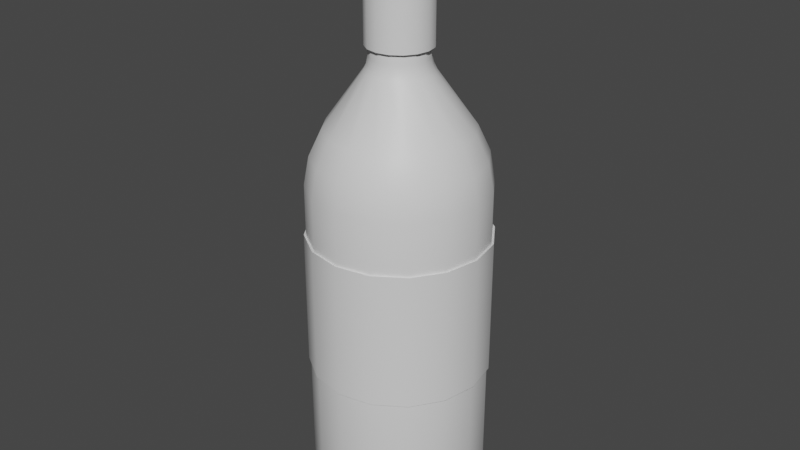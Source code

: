 # Source: fernet.blend  (saved by Blender 2.82.7; exported with 4.5.12 LTS)
import bpy
from mathutils import Matrix  # noqa: F401  (used for matrix-valued properties, if any)

bpy.ops.wm.read_factory_settings(use_empty=True)
scene = bpy.context.scene
scene.name = 'Scene'

# ---- collections
col_collection = bpy.data.collections.new('Collection'); scene.collection.children.link(col_collection)

# ---- materials (node trees are filled in below, after node groups)
mat_glass = bpy.data.materials.new('glass')
mat_glass.use_transparent_shadow = False
mat_label = bpy.data.materials.new('label')
mat_label.alpha_threshold = 0.0
mat_label.use_transparent_shadow = False
mat_label.line_color = (0.0, 0.0, 0.0, 1.0)
mat_cap = bpy.data.materials.new('cap')
mat_cap.use_transparent_shadow = False

# ---- node groups
ng_auto_smooth = bpy.data.node_groups.new('Auto Smooth', 'GeometryNodeTree')
_s = ng_auto_smooth.interface.new_socket(name='Geometry', in_out='OUTPUT', socket_type='NodeSocketGeometry')
_s = ng_auto_smooth.interface.new_socket(name='Geometry', in_out='INPUT', socket_type='NodeSocketGeometry')
_s = ng_auto_smooth.interface.new_socket(name='Angle', in_out='INPUT', socket_type='NodeSocketFloat')
_s.subtype = 'ANGLE'
_s.min_value = 0.0
_s.max_value = 3.142
ng_auto_smooth.is_modifier = True
_N = ng_auto_smooth.nodes; _L = ng_auto_smooth.links
n0 = _N.new('NodeGroupOutput'); n0.name = 'Group Output'; n0.location = (480, -100)
n1 = _N.new('NodeGroupInput'); n1.name = 'Group Input'; n1.location = (-420, -300)
n2 = _N.new('NodeGroupInput'); n2.name = 'Group Input.001'; n2.location = (-60, -100)
n3 = _N.new('GeometryNodeSetShadeSmooth'); n3.name = 'Set Shade Smooth'; n3.location = (120, -100)
n3.domain = 'EDGE'
n4 = _N.new('GeometryNodeSetShadeSmooth'); n4.name = 'Set Shade Smooth.001'; n4.location = (300, -100)
n5 = _N.new('GeometryNodeInputMeshEdgeAngle'); n5.name = 'Edge Angle'; n5.location = (-420, -220)
n6 = _N.new('GeometryNodeInputEdgeSmooth'); n6.name = 'Is Edge Smooth'; n6.location = (-60, -160)
n7 = _N.new('GeometryNodeInputShadeSmooth'); n7.name = 'Is Face Smooth'; n7.location = (-240, -340)
n8 = _N.new('FunctionNodeBooleanMath'); n8.name = 'Boolean Math'; n8.location = (-60, -220)
n9 = _N.new('FunctionNodeCompare'); n9.name = 'Compare'; n9.location = (-240, -180)
n9.operation = 'LESS_EQUAL'
_L.new(n5.outputs[0], n9.inputs[0])
_L.new(n4.outputs[0], n0.inputs[0])
_L.new(n1.outputs[1], n9.inputs[1])
_L.new(n9.outputs[0], n8.inputs[0])
_L.new(n7.outputs[0], n8.inputs[1])
_L.new(n2.outputs[0], n3.inputs[0])
_L.new(n6.outputs[0], n3.inputs[1])
_L.new(n3.outputs[0], n4.inputs[0])
_L.new(n8.outputs[0], n3.inputs[2])
n0.is_active_output = True

# ---- material node trees
mat_glass.use_nodes = True; mat_glass.node_tree.nodes.clear()
_N = mat_glass.node_tree.nodes; _L = mat_glass.node_tree.links
n0 = _N.new('ShaderNodeOutputMaterial'); n0.name = 'Material Output'; n0.location = (300, 300)
n1 = _N.new('ShaderNodeBsdfPrincipled'); n1.name = 'Principled BSDF'; n1.location = (10, 300)
n1.distribution = 'GGX'
n1.subsurface_method = 'BURLEY'
n1.inputs[3].default_value = 1.45
n1.inputs[27].default_value = (0.0, 0.0, 0.0, 1.0)
n1.inputs[28].default_value = 1.0
_L.new(n1.outputs[0], n0.inputs[0])
n0.is_active_output = True
mat_label.use_nodes = True; mat_label.node_tree.nodes.clear()
_N = mat_label.node_tree.nodes; _L = mat_label.node_tree.links
n0 = _N.new('ShaderNodeOutputMaterial'); n0.name = 'Material Output'; n0.location = (300, 300)
n1 = _N.new('ShaderNodeBsdfPrincipled'); n1.name = 'Principled BSDF'; n1.location = (10, 300)
n1.distribution = 'GGX'
n1.subsurface_method = 'BURLEY'
n1.inputs[2].default_value = 0.4
n1.inputs[3].default_value = 1.45
n1.inputs[27].default_value = (0.0, 0.0, 0.0, 1.0)
n1.inputs[28].default_value = 1.0
_L.new(n1.outputs[0], n0.inputs[0])
n0.is_active_output = True
mat_cap.use_nodes = True; mat_cap.node_tree.nodes.clear()
_N = mat_cap.node_tree.nodes; _L = mat_cap.node_tree.links
n0 = _N.new('ShaderNodeOutputMaterial'); n0.name = 'Material Output'; n0.location = (300, 300)
n1 = _N.new('ShaderNodeBsdfPrincipled'); n1.name = 'Principled BSDF'; n1.location = (10, 300)
n1.distribution = 'GGX'
n1.subsurface_method = 'BURLEY'
n1.inputs[3].default_value = 1.45
n1.inputs[27].default_value = (0.0, 0.0, 0.0, 1.0)
n1.inputs[28].default_value = 1.0
_L.new(n1.outputs[0], n0.inputs[0])
n0.is_active_output = True

# ---- world
world_world = bpy.data.worlds.new('World'); scene.world = world_world
world_world.use_nodes = True; world_world.node_tree.nodes.clear()
_N = world_world.node_tree.nodes; _L = world_world.node_tree.links
n0 = _N.new('ShaderNodeOutputWorld'); n0.name = 'World Output'; n0.location = (300, 300)
n1 = _N.new('ShaderNodeBackground'); n1.name = 'Background'; n1.location = (10, 300)
n1.inputs[0].default_value = (0.05088, 0.05088, 0.05088, 1.0)
_L.new(n1.outputs[0], n0.inputs[0])
n0.is_active_output = True
world_world.color = (0.05088, 0.05088, 0.05088)
world_world.use_sun_shadow = False
world_world.sun_shadow_jitter_overblur = 0.0

# ---- meshes
me_cylinder = bpy.data.meshes.new('Cylinder')
me_cylinder.from_pydata([(0.02379, 0.05743, 1.217), (0.04395, 0.04395, 1.217), (0.05743, 0.02379, 1.217), (0.06216, -1.926e-08, 1.217), (0.05743, -0.02379, 1.217), (0.04395, -0.04395, 1.217), (0.02379, -0.05743, 1.217), (7.223e-08, -0.06216, 1.217), (-0.02379, -0.05743, 1.217), (-0.04395, -0.04395, 1.217), (-0.05743, -0.02379, 1.217), (-0.06216, -1.58e-08, 1.217), (-0.05743, 0.02379, 1.217), (-0.04395, 0.04395, 1.217), (-0.02379, 0.05743, 1.217), (6.284e-08, 0.06216, 1.217), (6.284e-08, 0.06216, 1.004), (6.232e-08, 0.07185, 0.974), (6.27e-08, 0.065, 0.9885), (0.0275, 0.06638, 0.974), (0.02379, 0.05743, 1.004), (0.02487, 0.06005, 0.9885), (0.0508, 0.0508, 0.974), (0.04395, 0.04395, 1.004), (0.04596, 0.04596, 0.9885), (0.06638, 0.0275, 0.974), (0.05743, 0.02379, 1.004), (0.06005, 0.02487, 0.9885), (0.07185, -1.92e-08, 0.974), (0.06216, -1.926e-08, 1.004), (0.065, -1.922e-08, 0.9885), (0.06638, -0.0275, 0.974), (0.05743, -0.02379, 1.004), (0.06005, -0.02487, 0.9885), (0.0508, -0.0508, 0.974), (0.04395, -0.04395, 1.004), (0.04596, -0.04596, 0.9885), (0.0275, -0.06638, 0.974), (0.02379, -0.05743, 1.004), (0.02487, -0.06005, 0.9885), (7.317e-08, -0.07185, 0.974), (7.223e-08, -0.06216, 1.004), (7.251e-08, -0.065, 0.9885), (-0.0275, -0.06638, 0.974), (-0.02379, -0.05743, 1.004), (-0.02487, -0.06005, 0.9885), (-0.0508, -0.0508, 0.974), (-0.04395, -0.04395, 1.004), (-0.04596, -0.04596, 0.9885), (-0.06638, -0.0275, 0.974), (-0.05743, -0.02379, 1.004), (-0.06005, -0.02487, 0.9885), (-0.07185, -1.52e-08, 0.974), (-0.06216, -1.58e-08, 1.004), (-0.065, -1.561e-08, 0.9885), (-0.06638, 0.0275, 0.974), (-0.05743, 0.02379, 1.004), (-0.06005, 0.02487, 0.9885), (-0.0508, 0.0508, 0.974), (-0.04395, 0.04395, 1.004), (-0.04596, 0.04596, 0.9885), (-0.0275, 0.06638, 0.974), (-0.02379, 0.05743, 1.004), (-0.02487, 0.06005, 0.9885), (0.05914, 0.1428, 0.8572), (0.07348, 0.1774, 0.74), (0.06928, 0.1672, 0.801), (0.1093, 0.1093, 0.8572), (0.1358, 0.1358, 0.74), (0.128, 0.128, 0.801), (0.1428, 0.05914, 0.8572), (0.1774, 0.07348, 0.74), (0.1672, 0.06928, 0.801), (0.1545, -1.865e-08, 0.8572), (0.192, -1.841e-08, 0.74), (0.181, -1.848e-08, 0.801), (0.1428, -0.05914, 0.8572), (0.1774, -0.07348, 0.74), (0.1672, -0.06928, 0.801), (0.1093, -0.1093, 0.8572), (0.1358, -0.1358, 0.74), (0.128, -0.128, 0.801), (0.05914, -0.1428, 0.8572), (0.07348, -0.1774, 0.74), (0.06928, -0.1672, 0.801), (8.124e-08, -0.1545, 0.8572), (8.49e-08, -0.192, 0.74), (8.382e-08, -0.181, 0.801), (-0.05914, -0.1428, 0.8572), (-0.07348, -0.1774, 0.74), (-0.06928, -0.1672, 0.801), (-0.1093, -0.1093, 0.8572), (-0.1358, -0.1358, 0.74), (-0.128, -0.128, 0.801), (-0.1428, -0.05914, 0.8572), (-0.1774, -0.07348, 0.74), (-0.1672, -0.06928, 0.801), (-0.1545, -1.005e-08, 0.8572), (-0.192, -7.724e-09, 0.74), (-0.181, -8.419e-09, 0.801), (-0.1428, 0.05914, 0.8572), (-0.1774, 0.07348, 0.74), (-0.1672, 0.06928, 0.801), (-0.1093, 0.1093, 0.8572), (-0.1358, 0.1358, 0.74), (-0.128, 0.128, 0.801), (-0.05914, 0.1428, 0.8572), (-0.07348, 0.1774, 0.74), (-0.06928, 0.1672, 0.801), (5.591e-08, 0.192, 0.74), (5.791e-08, 0.1545, 0.8572), (5.655e-08, 0.181, 0.801), (1.55e-08, 0.1611, 0.0), (5.591e-08, 0.192, 0.03035), (3.569e-08, 0.1765, 0.004066), (5.051e-08, 0.1879, 0.01517), (0.07348, 0.1774, 0.03035), (0.06164, 0.1488, 0.0), (0.07189, 0.1736, 0.01517), (0.06756, 0.1631, 0.004066), (0.1358, 0.1358, 0.03035), (0.1139, 0.1139, 0.0), (0.1328, 0.1328, 0.01517), (0.1248, 0.1248, 0.004066), (0.1774, 0.07348, 0.03035), (0.1488, 0.06163, 0.0), (0.1736, 0.07189, 0.01517), (0.1631, 0.06756, 0.004066), (0.192, -1.841e-08, 0.03035), (0.1611, -1.848e-08, 0.0), (0.1879, -1.84e-08, 0.01517), (0.1765, -1.844e-08, 0.004066), (0.1774, -0.07348, 0.03035), (0.1488, -0.06163, 0.0), (0.1736, -0.07189, 0.01517), (0.1631, -0.06756, 0.004066), (0.1358, -0.1358, 0.03035), (0.1139, -0.1139, 0.0), (0.1328, -0.1328, 0.01517), (0.1248, -0.1248, 0.004066), (0.07348, -0.1774, 0.03035), (0.06164, -0.1488, 0.0), (0.07189, -0.1736, 0.01517), (0.06756, -0.1631, 0.004066), (8.49e-08, -0.192, 0.03035), (6.974e-08, -0.1611, 0.0), (8.292e-08, -0.1879, 0.01517), (7.737e-08, -0.1765, 0.004066), (-0.07348, -0.1774, 0.03035), (-0.06163, -0.1488, 0.0), (-0.07189, -0.1736, 0.01517), (-0.06755, -0.1631, 0.004066), (-0.1358, -0.1358, 0.03035), (-0.1139, -0.1139, 0.0), (-0.1328, -0.1328, 0.01517), (-0.1248, -0.1248, 0.004066), (-0.1774, -0.07348, 0.03035), (-0.1488, -0.06163, 0.0), (-0.1736, -0.07189, 0.01517), (-0.1631, -0.06756, 0.004066), (-0.192, -7.724e-09, 0.03035), (-0.1611, 7.749e-09, 0.0), (-0.1879, -5.662e-09, 0.01517), (-0.1765, 0.0, 0.004066), (-0.1774, 0.07348, 0.03035), (-0.1488, 0.06163, 0.0), (-0.1736, 0.07189, 0.01517), (-0.1631, 0.06756, 0.004066), (-0.1358, 0.1358, 0.03035), (-0.1139, 0.1139, 0.0), (-0.1328, 0.1328, 0.01517), (-0.1248, 0.1248, 0.004066), (-0.07348, 0.1774, 0.03035), (-0.06163, 0.1488, 0.0), (-0.07189, 0.1736, 0.01517), (-0.06755, 0.1631, 0.004066), (0.07348, 0.1774, 0.3321), (0.1358, 0.1358, 0.3321), (0.1774, 0.07348, 0.3321), (0.192, -1.841e-08, 0.3321), (0.1774, -0.07348, 0.3321), (0.1358, -0.1358, 0.3321), (0.07348, -0.1774, 0.3321), (8.49e-08, -0.192, 0.3321), (-0.07348, -0.1774, 0.3321), (-0.1358, -0.1358, 0.3321), (-0.1774, -0.07348, 0.3321), (-0.192, -7.724e-09, 0.3321), (-0.1774, 0.07348, 0.3321), (-0.1358, 0.1358, 0.3321), (5.591e-08, 0.192, 0.3321), (-0.07348, 0.1774, 0.3321), (5.591e-08, 0.192, 0.6259), (-0.07348, 0.1774, 0.6259), (0.07348, 0.1774, 0.6259), (0.1358, 0.1358, 0.6259), (0.1774, 0.07348, 0.6259), (0.192, -1.841e-08, 0.6259), (0.1774, -0.07348, 0.6259), (0.1358, -0.1358, 0.6259), (0.07348, -0.1774, 0.6259), (8.49e-08, -0.192, 0.6259), (-0.07348, -0.1774, 0.6259), (-0.1358, -0.1358, 0.6259), (-0.1774, -0.07348, 0.6259), (-0.192, -7.724e-09, 0.6259), (-0.1774, 0.07348, 0.6259), (-0.1358, 0.1358, 0.6259), (6.165e-08, 0.07389, 1.28), (0.02828, 0.06826, 1.28), (0.05225, 0.05225, 1.28), (0.06826, 0.02828, 1.28), (0.07389, -1.93e-08, 1.28), (0.06826, -0.02828, 1.28), (0.05225, -0.05225, 1.28), (0.02828, -0.06826, 1.28), (7.281e-08, -0.07389, 1.28), (-0.02828, -0.06826, 1.28), (-0.05225, -0.05225, 1.28), (-0.06826, -0.02828, 1.28), (-0.07389, -1.519e-08, 1.28), (-0.06826, 0.02828, 1.28), (-0.05225, 0.05225, 1.28), (-0.02828, 0.06826, 1.28), (0.02379, 0.05743, 1.217), (0.04395, 0.04395, 1.217), (0.05743, 0.02379, 1.217), (0.06216, -1.926e-08, 1.217), (0.05743, -0.02379, 1.217), (0.04395, -0.04395, 1.217), (0.02379, -0.05743, 1.217), (7.223e-08, -0.06216, 1.217), (-0.02379, -0.05743, 1.217), (-0.04395, -0.04395, 1.217), (-0.05743, -0.02379, 1.217), (-0.06216, -1.58e-08, 1.217), (-0.05743, 0.02379, 1.217), (-0.04395, 0.04395, 1.217), (-0.02379, 0.05743, 1.217), (6.284e-08, 0.06216, 1.217), (0.0273, 0.06591, 1.283), (6.608e-08, 0.07134, 1.283), (0.05044, 0.05044, 1.283), (0.06591, 0.0273, 1.283), (0.07134, -1.926e-08, 1.283), (0.06591, -0.0273, 1.283), (0.05044, -0.05044, 1.283), (0.0273, -0.06591, 1.283), (7.685e-08, -0.07134, 1.283), (-0.0273, -0.06591, 1.283), (-0.05044, -0.05044, 1.283), (-0.06591, -0.0273, 1.283), (-0.07134, -1.529e-08, 1.283), (-0.06591, 0.0273, 1.283), (-0.05044, 0.05044, 1.283), (-0.0273, 0.06591, 1.283), (6.165e-08, 0.07389, 1.22), (6.176e-08, 0.07286, 1.219), (0.02788, 0.06731, 1.219), (0.02828, 0.06826, 1.22), (0.05152, 0.05152, 1.219), (0.05225, 0.05225, 1.22), (0.06731, 0.02788, 1.219), (0.06826, 0.02828, 1.22), (0.07286, -1.929e-08, 1.219), (0.07389, -1.93e-08, 1.22), (0.06731, -0.02788, 1.219), (0.06826, -0.02828, 1.22), (0.05152, -0.05152, 1.219), (0.05225, -0.05225, 1.22), (0.02788, -0.06731, 1.219), (0.02828, -0.06826, 1.22), (7.276e-08, -0.07286, 1.219), (7.281e-08, -0.07389, 1.22), (-0.02788, -0.06731, 1.219), (-0.02828, -0.06826, 1.22), (-0.05152, -0.05152, 1.219), (-0.05225, -0.05225, 1.22), (-0.06731, -0.02788, 1.219), (-0.06826, -0.02828, 1.22), (-0.07286, -1.524e-08, 1.219), (-0.07389, -1.519e-08, 1.22), (-0.06731, 0.02788, 1.219), (-0.06826, 0.02828, 1.22), (-0.05152, 0.05152, 1.219), (-0.05225, 0.05225, 1.22), (-0.02788, 0.06731, 1.219), (-0.02828, 0.06826, 1.22), (0.02078, 0.05017, 1.199), (0.0384, 0.0384, 1.199), (0.05017, 0.02078, 1.199), (0.05431, -1.898e-08, 1.199), (0.05017, -0.02078, 1.199), (0.0384, -0.0384, 1.199), (0.02078, -0.05017, 1.199), (7.161e-08, -0.05431, 1.199), (-0.02078, -0.05017, 1.199), (-0.0384, -0.0384, 1.199), (-0.05017, -0.02078, 1.199), (-0.05431, -1.596e-08, 1.199), (-0.05017, 0.02078, 1.199), (-0.0384, 0.0384, 1.199), (-0.02078, 0.05017, 1.199), (6.341e-08, 0.05431, 1.199), (6.341e-08, 0.05431, 0.9925), (6.296e-08, 0.06277, 0.963), (6.328e-08, 0.05678, 0.9772), (0.02402, 0.05799, 0.963), (0.02078, 0.05017, 0.9925), (0.02173, 0.05246, 0.9772), (0.04439, 0.04439, 0.963), (0.0384, 0.0384, 0.9925), (0.04015, 0.04015, 0.9772), (0.05799, 0.02402, 0.963), (0.05017, 0.02078, 0.9925), (0.05246, 0.02173, 0.9772), (0.06277, -1.892e-08, 0.963), (0.05431, -1.898e-08, 0.9925), (0.05678, -1.894e-08, 0.9772), (0.05799, -0.02402, 0.963), (0.05017, -0.02078, 0.9925), (0.05246, -0.02173, 0.9772), (0.04439, -0.04439, 0.963), (0.0384, -0.0384, 0.9925), (0.04015, -0.04015, 0.9772), (0.02402, -0.05799, 0.963), (0.02078, -0.05017, 0.9925), (0.02173, -0.05246, 0.9772), (7.244e-08, -0.06277, 0.963), (7.161e-08, -0.05431, 0.9925), (7.186e-08, -0.05678, 0.9772), (-0.02402, -0.05799, 0.963), (-0.02078, -0.05017, 0.9925), (-0.02173, -0.05246, 0.9772), (-0.04439, -0.04439, 0.963), (-0.0384, -0.0384, 0.9925), (-0.04015, -0.04015, 0.9772), (-0.05799, -0.02402, 0.963), (-0.05017, -0.02078, 0.9925), (-0.05246, -0.02173, 0.9772), (-0.06277, -1.543e-08, 0.963), (-0.05431, -1.596e-08, 0.9925), (-0.05678, -1.579e-08, 0.9772), (-0.05799, 0.02402, 0.963), (-0.05017, 0.02078, 0.9925), (-0.05246, 0.02173, 0.9772), (-0.04439, 0.04439, 0.963), (-0.0384, 0.0384, 0.9925), (-0.04015, 0.04015, 0.9772), (-0.02402, 0.05799, 0.963), (-0.02078, 0.05017, 0.9925), (-0.02173, 0.05246, 0.9772), (0.05167, 0.1247, 0.8495), (0.06419, 0.155, 0.7353), (0.06052, 0.1461, 0.7947), (0.09547, 0.09547, 0.8495), (0.1186, 0.1186, 0.7353), (0.1118, 0.1118, 0.7947), (0.1247, 0.05167, 0.8495), (0.155, 0.06419, 0.7353), (0.1461, 0.06052, 0.7947), (0.135, -1.845e-08, 0.8495), (0.1677, -1.823e-08, 0.7353), (0.1582, -1.829e-08, 0.7947), (0.1247, -0.05167, 0.8495), (0.155, -0.06419, 0.7353), (0.1461, -0.06052, 0.7947), (0.09547, -0.09547, 0.8495), (0.1186, -0.1186, 0.7353), (0.1118, -0.1118, 0.7947), (0.05167, -0.1247, 0.8495), (0.06419, -0.155, 0.7353), (0.06052, -0.1461, 0.7947), (7.949e-08, -0.135, 0.8495), (8.268e-08, -0.1677, 0.7353), (8.174e-08, -0.1582, 0.7947), (-0.05167, -0.1247, 0.8495), (-0.06419, -0.155, 0.7353), (-0.06052, -0.1461, 0.7947), (-0.09547, -0.09547, 0.8495), (-0.1186, -0.1186, 0.7353), (-0.1118, -0.1118, 0.7947), (-0.1247, -0.05167, 0.8495), (-0.155, -0.06419, 0.7353), (-0.1461, -0.06052, 0.7947), (-0.135, -1.093e-08, 0.8495), (-0.1677, -8.899e-09, 0.7353), (-0.1582, -9.506e-09, 0.7947), (-0.1247, 0.05167, 0.8495), (-0.155, 0.06419, 0.7353), (-0.1461, 0.06052, 0.7947), (-0.09547, 0.09547, 0.8495), (-0.1186, 0.1186, 0.7353), (-0.1118, 0.1118, 0.7947), (-0.05167, 0.1247, 0.8495), (-0.06419, 0.155, 0.7353), (-0.06052, 0.1461, 0.7947), (5.735e-08, 0.1677, 0.7353), (5.91e-08, 0.135, 0.8495), (5.791e-08, 0.1582, 0.7947), (2.205e-08, 0.1407, 0.01543), (5.735e-08, 0.1677, 0.04496), (3.969e-08, 0.1542, 0.01939), (5.264e-08, 0.1641, 0.0302), (0.06419, 0.155, 0.04496), (0.05385, 0.13, 0.01543), (0.06281, 0.1516, 0.0302), (0.05902, 0.1425, 0.01939), (0.1186, 0.1186, 0.04496), (0.0995, 0.0995, 0.01543), (0.1161, 0.1161, 0.0302), (0.1091, 0.1091, 0.01939), (0.155, 0.06419, 0.04496), (0.13, 0.05385, 0.01543), (0.1516, 0.06281, 0.0302), (0.1425, 0.05902, 0.01939), (0.1677, -1.823e-08, 0.04496), (0.1407, -1.829e-08, 0.01543), (0.1641, -1.823e-08, 0.0302), (0.1542, -1.826e-08, 0.01939), (0.155, -0.06419, 0.04496), (0.13, -0.05385, 0.01543), (0.1516, -0.06281, 0.0302), (0.1425, -0.05902, 0.01939), (0.1186, -0.1186, 0.04496), (0.0995, -0.0995, 0.01543), (0.1161, -0.1161, 0.0302), (0.1091, -0.1091, 0.01939), (0.06419, -0.155, 0.04496), (0.05385, -0.13, 0.01543), (0.06281, -0.1516, 0.0302), (0.05902, -0.1425, 0.01939), (8.268e-08, -0.1677, 0.04496), (6.943e-08, -0.1407, 0.01543), (8.095e-08, -0.1641, 0.0302), (7.611e-08, -0.1542, 0.01939), (-0.06419, -0.155, 0.04496), (-0.05385, -0.13, 0.01543), (-0.06281, -0.1516, 0.0302), (-0.05902, -0.1425, 0.01939), (-0.1186, -0.1186, 0.04496), (-0.0995, -0.0995, 0.01543), (-0.1161, -0.1161, 0.0302), (-0.1091, -0.1091, 0.01939), (-0.155, -0.06419, 0.04496), (-0.13, -0.05385, 0.01543), (-0.1516, -0.06281, 0.0302), (-0.1425, -0.05902, 0.01939), (-0.1677, -8.899e-09, 0.04496), (-0.1407, 4.619e-09, 0.01543), (-0.1641, -7.097e-09, 0.0302), (-0.1542, -2.15e-09, 0.01939), (-0.155, 0.06419, 0.04496), (-0.13, 0.05385, 0.01543), (-0.1516, 0.06281, 0.0302), (-0.1425, 0.05902, 0.01939), (-0.1186, 0.1186, 0.04496), (-0.0995, 0.0995, 0.01543), (-0.1161, 0.1161, 0.0302), (-0.1091, 0.1091, 0.01939), (-0.06419, 0.155, 0.04496), (-0.05385, 0.13, 0.01543), (-0.06281, 0.1516, 0.0302), (-0.05902, 0.1425, 0.01939)], [], [(193, 107, 109, 192), (62, 14, 15, 16), (59, 13, 14, 62), (56, 12, 13, 59), (53, 11, 12, 56), (50, 10, 11, 53), (47, 9, 10, 50), (44, 8, 9, 47), (41, 7, 8, 44), (38, 6, 7, 41), (35, 5, 6, 38), (32, 4, 5, 35), (29, 3, 4, 32), (26, 2, 3, 29), (23, 1, 2, 26), (16, 15, 0, 20), (110, 17, 19, 64), (64, 19, 22, 67), (67, 22, 25, 70), (70, 25, 28, 73), (73, 28, 31, 76), (76, 31, 34, 79), (79, 34, 37, 82), (82, 37, 40, 85), (85, 40, 43, 88), (88, 43, 46, 91), (91, 46, 49, 94), (94, 49, 52, 97), (97, 52, 55, 100), (100, 55, 58, 103), (103, 58, 61, 106), (106, 61, 17, 110), (112, 117, 121, 125, 129, 133, 137, 141, 145, 149, 153, 157, 161, 165, 169, 173), (197, 74, 77, 198), (198, 77, 80, 199), (199, 80, 83, 200), (200, 83, 86, 201), (201, 86, 89, 202), (202, 89, 92, 203), (203, 92, 95, 204), (204, 95, 98, 205), (205, 98, 101, 206), (206, 101, 104, 207), (207, 104, 107, 193), (194, 65, 68, 195), (20, 0, 1, 23), (62, 16, 18, 63), (63, 18, 17, 61), (59, 62, 63, 60), (60, 63, 61, 58), (56, 59, 60, 57), (57, 60, 58, 55), (53, 56, 57, 54), (54, 57, 55, 52), (50, 53, 54, 51), (51, 54, 52, 49), (47, 50, 51, 48), (48, 51, 49, 46), (44, 47, 48, 45), (45, 48, 46, 43), (41, 44, 45, 42), (42, 45, 43, 40), (38, 41, 42, 39), (39, 42, 40, 37), (35, 38, 39, 36), (36, 39, 37, 34), (32, 35, 36, 33), (33, 36, 34, 31), (29, 32, 33, 30), (30, 33, 31, 28), (26, 29, 30, 27), (27, 30, 28, 25), (23, 26, 27, 24), (24, 27, 25, 22), (20, 23, 24, 21), (21, 24, 22, 19), (16, 20, 21, 18), (18, 21, 19, 17), (196, 71, 74, 197), (110, 64, 66, 111), (111, 66, 65, 109), (64, 67, 69, 66), (66, 69, 68, 65), (67, 70, 72, 69), (69, 72, 71, 68), (70, 73, 75, 72), (72, 75, 74, 71), (73, 76, 78, 75), (75, 78, 77, 74), (76, 79, 81, 78), (78, 81, 80, 77), (79, 82, 84, 81), (81, 84, 83, 80), (82, 85, 87, 84), (84, 87, 86, 83), (85, 88, 90, 87), (87, 90, 89, 86), (88, 91, 93, 90), (90, 93, 92, 89), (91, 94, 96, 93), (93, 96, 95, 92), (94, 97, 99, 96), (96, 99, 98, 95), (97, 100, 102, 99), (99, 102, 101, 98), (100, 103, 105, 102), (102, 105, 104, 101), (103, 106, 108, 105), (105, 108, 107, 104), (106, 110, 111, 108), (108, 111, 109, 107), (195, 68, 71, 196), (113, 116, 118, 115), (115, 118, 119, 114), (114, 119, 117, 112), (116, 120, 122, 118), (118, 122, 123, 119), (119, 123, 121, 117), (120, 124, 126, 122), (122, 126, 127, 123), (123, 127, 125, 121), (124, 128, 130, 126), (126, 130, 131, 127), (127, 131, 129, 125), (128, 132, 134, 130), (130, 134, 135, 131), (131, 135, 133, 129), (132, 136, 138, 134), (134, 138, 139, 135), (135, 139, 137, 133), (136, 140, 142, 138), (138, 142, 143, 139), (139, 143, 141, 137), (140, 144, 146, 142), (142, 146, 147, 143), (143, 147, 145, 141), (144, 148, 150, 146), (146, 150, 151, 147), (147, 151, 149, 145), (148, 152, 154, 150), (150, 154, 155, 151), (151, 155, 153, 149), (152, 156, 158, 154), (154, 158, 159, 155), (155, 159, 157, 153), (156, 160, 162, 158), (158, 162, 163, 159), (159, 163, 161, 157), (160, 164, 166, 162), (162, 166, 167, 163), (163, 167, 165, 161), (164, 168, 170, 166), (166, 170, 171, 167), (167, 171, 169, 165), (168, 172, 174, 170), (170, 174, 175, 171), (171, 175, 173, 169), (172, 113, 115, 174), (174, 115, 114, 175), (175, 114, 112, 173), (192, 109, 65, 194), (113, 190, 176, 116), (120, 177, 178, 124), (124, 178, 179, 128), (116, 176, 177, 120), (168, 189, 191, 172), (164, 188, 189, 168), (160, 187, 188, 164), (156, 186, 187, 160), (152, 185, 186, 156), (148, 184, 185, 152), (144, 183, 184, 148), (140, 182, 183, 144), (136, 181, 182, 140), (132, 180, 181, 136), (128, 179, 180, 132), (172, 191, 190, 113), (238, 286, 257, 239), (224, 258, 260, 225), (225, 260, 262, 226), (226, 262, 264, 227), (227, 264, 266, 228), (228, 266, 268, 229), (229, 268, 270, 230), (230, 270, 272, 231), (231, 272, 274, 232), (232, 274, 276, 233), (233, 276, 278, 234), (234, 278, 280, 235), (235, 280, 282, 236), (236, 282, 284, 237), (210, 209, 240, 242), (237, 284, 286, 238), (239, 257, 258, 224), (259, 209, 210, 261), (285, 222, 223, 287), (283, 221, 222, 285), (281, 220, 221, 283), (279, 219, 220, 281), (277, 218, 219, 279), (275, 217, 218, 277), (273, 216, 217, 275), (271, 215, 216, 273), (269, 214, 215, 271), (267, 213, 214, 269), (265, 212, 213, 267), (263, 211, 212, 265), (261, 210, 211, 263), (256, 208, 209, 259), (240, 241, 255, 254, 253, 252, 251, 250, 249, 248, 247, 246, 245, 244, 243, 242), (218, 217, 249, 250), (211, 210, 242, 243), (219, 218, 250, 251), (212, 211, 243, 244), (220, 219, 251, 252), (213, 212, 244, 245), (221, 220, 252, 253), (214, 213, 245, 246), (222, 221, 253, 254), (215, 214, 246, 247), (209, 208, 241, 240), (223, 222, 254, 255), (216, 215, 247, 248), (208, 223, 255, 241), (217, 216, 248, 249), (287, 256, 257, 286), (285, 287, 286, 284), (283, 285, 284, 282), (281, 283, 282, 280), (279, 281, 280, 278), (277, 279, 278, 276), (275, 277, 276, 274), (273, 275, 274, 272), (271, 273, 272, 270), (269, 271, 270, 268), (267, 269, 268, 266), (265, 267, 266, 264), (263, 265, 264, 262), (261, 263, 262, 260), (259, 261, 260, 258), (256, 259, 258, 257), (287, 223, 208, 256), (350, 302, 303, 304), (347, 301, 302, 350), (344, 300, 301, 347), (341, 299, 300, 344), (338, 298, 299, 341), (335, 297, 298, 338), (332, 296, 297, 335), (329, 295, 296, 332), (326, 294, 295, 329), (323, 293, 294, 326), (320, 292, 293, 323), (317, 291, 292, 320), (314, 290, 291, 317), (311, 289, 290, 314), (304, 303, 288, 308), (398, 305, 307, 352), (352, 307, 310, 355), (355, 310, 313, 358), (358, 313, 316, 361), (361, 316, 319, 364), (364, 319, 322, 367), (367, 322, 325, 370), (370, 325, 328, 373), (373, 328, 331, 376), (376, 331, 334, 379), (379, 334, 337, 382), (382, 337, 340, 385), (385, 340, 343, 388), (388, 343, 346, 391), (391, 346, 349, 394), (394, 349, 305, 398), (400, 405, 409, 413, 417, 421, 425, 429, 433, 437, 441, 445, 449, 453, 457, 461), (308, 288, 289, 311), (350, 304, 306, 351), (351, 306, 305, 349), (347, 350, 351, 348), (348, 351, 349, 346), (344, 347, 348, 345), (345, 348, 346, 343), (341, 344, 345, 342), (342, 345, 343, 340), (338, 341, 342, 339), (339, 342, 340, 337), (335, 338, 339, 336), (336, 339, 337, 334), (332, 335, 336, 333), (333, 336, 334, 331), (329, 332, 333, 330), (330, 333, 331, 328), (326, 329, 330, 327), (327, 330, 328, 325), (323, 326, 327, 324), (324, 327, 325, 322), (320, 323, 324, 321), (321, 324, 322, 319), (317, 320, 321, 318), (318, 321, 319, 316), (314, 317, 318, 315), (315, 318, 316, 313), (311, 314, 315, 312), (312, 315, 313, 310), (308, 311, 312, 309), (309, 312, 310, 307), (304, 308, 309, 306), (306, 309, 307, 305), (398, 352, 354, 399), (399, 354, 353, 397), (352, 355, 357, 354), (354, 357, 356, 353), (355, 358, 360, 357), (357, 360, 359, 356), (358, 361, 363, 360), (360, 363, 362, 359), (361, 364, 366, 363), (363, 366, 365, 362), (364, 367, 369, 366), (366, 369, 368, 365), (367, 370, 372, 369), (369, 372, 371, 368), (370, 373, 375, 372), (372, 375, 374, 371), (373, 376, 378, 375), (375, 378, 377, 374), (376, 379, 381, 378), (378, 381, 380, 377), (379, 382, 384, 381), (381, 384, 383, 380), (382, 385, 387, 384), (384, 387, 386, 383), (385, 388, 390, 387), (387, 390, 389, 386), (388, 391, 393, 390), (390, 393, 392, 389), (391, 394, 396, 393), (393, 396, 395, 392), (394, 398, 399, 396), (396, 399, 397, 395), (401, 404, 406, 403), (403, 406, 407, 402), (402, 407, 405, 400), (404, 408, 410, 406), (406, 410, 411, 407), (407, 411, 409, 405), (408, 412, 414, 410), (410, 414, 415, 411), (411, 415, 413, 409), (412, 416, 418, 414), (414, 418, 419, 415), (415, 419, 417, 413), (416, 420, 422, 418), (418, 422, 423, 419), (419, 423, 421, 417), (420, 424, 426, 422), (422, 426, 427, 423), (423, 427, 425, 421), (424, 428, 430, 426), (426, 430, 431, 427), (427, 431, 429, 425), (428, 432, 434, 430), (430, 434, 435, 431), (431, 435, 433, 429), (432, 436, 438, 434), (434, 438, 439, 435), (435, 439, 437, 433), (436, 440, 442, 438), (438, 442, 443, 439), (439, 443, 441, 437), (440, 444, 446, 442), (442, 446, 447, 443), (443, 447, 445, 441), (444, 448, 450, 446), (446, 450, 451, 447), (447, 451, 449, 445), (448, 452, 454, 450), (450, 454, 455, 451), (451, 455, 453, 449), (452, 456, 458, 454), (454, 458, 459, 455), (455, 459, 457, 453), (456, 460, 462, 458), (458, 462, 463, 459), (459, 463, 461, 457), (460, 401, 403, 462), (462, 403, 402, 463), (463, 402, 400, 461), (401, 397, 353, 404), (408, 356, 359, 412), (412, 359, 362, 416), (404, 353, 356, 408), (456, 392, 395, 460), (452, 389, 392, 456), (448, 386, 389, 452), (444, 383, 386, 448), (440, 380, 383, 444), (436, 377, 380, 440), (432, 374, 377, 436), (428, 371, 374, 432), (424, 368, 371, 428), (420, 365, 368, 424), (416, 362, 365, 420), (460, 395, 397, 401), (184, 183, 201, 202), (182, 200, 201, 183), (181, 199, 200, 182), (180, 198, 199, 181), (179, 197, 198, 180), (178, 196, 197, 179), (177, 195, 196, 178), (176, 194, 195, 177), (190, 192, 194, 176), (191, 193, 192, 190), (189, 207, 193, 191), (188, 206, 207, 189), (187, 205, 206, 188), (186, 204, 205, 187), (185, 203, 204, 186), (184, 202, 203, 185)])
me_cylinder.polygons.foreach_set('use_smooth', [True] * 419)
me_cylinder.polygons.foreach_set('material_index', [0, 0, 0, 0, 0, 0, 0, 0, 0, 0, 0, 0, 0, 0, 0, 0, 0, 0, 0, 0, 0, 0, 0, 0, 0, 0, 0, 0, 0, 0, 0, 0, 0, 0, 0, 0, 0, 0, 0, 0, 0, 0, 0, 0, 0, 0, 0, 0, 0, 0, 0, 0, 0, 0, 0, 0, 0, 0, 0, 0, 0, 0, 0, 0, 0, 0, 0, 0, 0, 0, 0, 0, 0, 0, 0, 0, 0, 0, 0, 0, 0, 0, 0, 0, 0, 0, 0, 0, 0, 0, 0, 0, 0, 0, 0, 0, 0, 0, 0, 0, 0, 0, 0, 0, 0, 0, 0, 0, 0, 0, 0, 0, 0, 0, 0, 0, 0, 0, 0, 0, 0, 0, 0, 0, 0, 0, 0, 0, 0, 0, 0, 0, 0, 0, 0, 0, 0, 0, 0, 0, 0, 0, 0, 0, 0, 0, 0, 0, 0, 0, 0, 0, 0, 0, 0, 0, 0, 0, 0, 0, 0, 0, 0, 0, 0, 0, 0, 0, 0, 0, 0, 0, 0, 0, 0, 0, 0, 2, 2, 2, 2, 2, 2, 2, 2, 2, 2, 2, 2, 2, 2, 2, 2, 2, 2, 2, 2, 2, 2, 2, 2, 2, 2, 2, 2, 2, 2, 2, 2, 2, 2, 2, 2, 2, 2, 2, 2, 2, 2, 2, 2, 2, 2, 2, 2, 2, 2, 2, 2, 2, 2, 2, 2, 2, 2, 2, 2, 2, 2, 2, 2, 2, 0, 0, 0, 0, 0, 0, 0, 0, 0, 0, 0, 0, 0, 0, 0, 0, 0, 0, 0, 0, 0, 0, 0, 0, 0, 0, 0, 0, 0, 0, 0, 0, 0, 0, 0, 0, 0, 0, 0, 0, 0, 0, 0, 0, 0, 0, 0, 0, 0, 0, 0, 0, 0, 0, 0, 0, 0, 0, 0, 0, 0, 0, 0, 0, 0, 0, 0, 0, 0, 0, 0, 0, 0, 0, 0, 0, 0, 0, 0, 0, 0, 0, 0, 0, 0, 0, 0, 0, 0, 0, 0, 0, 0, 0, 0, 0, 0, 0, 0, 0, 0, 0, 0, 0, 0, 0, 0, 0, 0, 0, 0, 0, 0, 0, 0, 0, 0, 0, 0, 0, 0, 0, 0, 0, 0, 0, 0, 0, 0, 0, 0, 0, 0, 0, 0, 0, 0, 0, 0, 0, 0, 0, 0, 0, 0, 0, 0, 0, 0, 0, 0, 0, 0, 0, 0, 0, 0, 0, 0, 0, 0, 0, 0, 0, 0, 0, 0, 0, 0, 0, 0, 0, 0, 0, 0, 0, 0])
_uv = me_cylinder.uv_layers.new(name='UVMap')
_uv.uv.foreach_set('vector', [0.0625, 0.6958, 0.0625, 0.728, 0.0, 0.728, 0.0, 0.6958, 0.0625, 0.8303, 0.0625, 0.9658, 0.0, 0.9658, 0.0, 0.8303, 0.125, 0.8303, 0.125, 0.9658, 0.0625, 0.9658, 0.0625, 0.8303, 0.1875, 0.8303, 0.1875, 0.9658, 0.125, 0.9658, 0.125, 0.8303, 0.25, 0.8303, 0.25, 0.9658, 0.1875, 0.9658, 0.1875, 0.8303, 0.3125, 0.8303, 0.3125, 0.9658, 0.25, 0.9658, 0.25, 0.8303, 0.375, 0.8303, 0.375, 0.9658, 0.3125, 0.9658, 0.3125, 0.8303, 0.4375, 0.8303, 0.4375, 0.9658, 0.375, 0.9658, 0.375, 0.8303, 0.5, 0.8303, 0.5, 0.9658, 0.4375, 0.9658, 0.4375, 0.8303, 0.5625, 0.8303, 0.5625, 0.9658, 0.5, 0.9658, 0.5, 0.8303, 0.625, 0.8303, 0.625, 0.9658, 0.5625, 0.9658, 0.5625, 0.8303, 0.6875, 0.8303, 0.6875, 0.9658, 0.625, 0.9658, 0.625, 0.8303, 0.75, 0.8303, 0.75, 0.9658, 0.6875, 0.9658, 0.6875, 0.8303, 0.8125, 0.8303, 0.8125, 0.9658, 0.75, 0.9658, 0.75, 0.8303, 0.875, 0.8303, 0.875, 0.9658, 0.8125, 0.9658, 0.8125, 0.8303, 1.0, 0.8303, 1.0, 0.9658, 0.9375, 0.9658, 0.9375, 0.8303, 1.0, 0.7685, 1.0, 0.8141, 0.9375, 0.8141, 0.9375, 0.7685, 0.9375, 0.7685, 0.9375, 0.8141, 0.875, 0.8141, 0.875, 0.7685, 0.875, 0.7685, 0.875, 0.8141, 0.8125, 0.8141, 0.8125, 0.7685, 0.8125, 0.7685, 0.8125, 0.8141, 0.75, 0.8141, 0.75, 0.7685, 0.75, 0.7685, 0.75, 0.8141, 0.6875, 0.8141, 0.6875, 0.7685, 0.6875, 0.7685, 0.6875, 0.8141, 0.625, 0.8141, 0.625, 0.7685, 0.625, 0.7685, 0.625, 0.8141, 0.5625, 0.8141, 0.5625, 0.7685, 0.5625, 0.7685, 0.5625, 0.8141, 0.5, 0.8141, 0.5, 0.7685, 0.5, 0.7685, 0.5, 0.8141, 0.4375, 0.8141, 0.4375, 0.7685, 0.4375, 0.7685, 0.4375, 0.8141, 0.375, 0.8141, 0.375, 0.7685, 0.375, 0.7685, 0.375, 0.8141, 0.3125, 0.8141, 0.3125, 0.7685, 0.3125, 0.7685, 0.3125, 0.8141, 0.25, 0.8141, 0.25, 0.7685, 0.25, 0.7685, 0.25, 0.8141, 0.1875, 0.8141, 0.1875, 0.7685, 0.1875, 0.7685, 0.1875, 0.8141, 0.125, 0.8141, 0.125, 0.7685, 0.125, 0.7685, 0.125, 0.8141, 0.0625, 0.8141, 0.0625, 0.7685, 0.0625, 0.7685, 0.0625, 0.8141, 0.0, 0.8141, 0.0, 0.7685, 0.75, 0.4513, 0.827, 0.436, 0.8924, 0.3924, 0.936, 0.327, 0.9513, 0.25, 0.936, 0.173, 0.8924, 0.1076, 0.827, 0.064, 0.75, 0.04868, 0.673, 0.064, 0.6076, 0.1076, 0.564, 0.173, 0.5487, 0.25, 0.564, 0.327, 0.6076, 0.3924, 0.673, 0.436, 0.75, 0.6958, 0.75, 0.728, 0.6875, 0.728, 0.6875, 0.6958, 0.6875, 0.6958, 0.6875, 0.728, 0.625, 0.728, 0.625, 0.6958, 0.625, 0.6958, 0.625, 0.728, 0.5625, 0.728, 0.5625, 0.6958, 0.5625, 0.6958, 0.5625, 0.728, 0.5, 0.728, 0.5, 0.6958, 0.5, 0.6958, 0.5, 0.728, 0.4375, 0.728, 0.4375, 0.6958, 0.4375, 0.6958, 0.4375, 0.728, 0.375, 0.728, 0.375, 0.6958, 0.375, 0.6958, 0.375, 0.728, 0.3125, 0.728, 0.3125, 0.6958, 0.3125, 0.6958, 0.3125, 0.728, 0.25, 0.728, 0.25, 0.6958, 0.25, 0.6958, 0.25, 0.728, 0.1875, 0.728, 0.1875, 0.6958, 0.1875, 0.6958, 0.1875, 0.728, 0.125, 0.728, 0.125, 0.6958, 0.125, 0.6958, 0.125, 0.728, 0.0625, 0.728, 0.0625, 0.6958, 0.9375, 0.6958, 0.9375, 0.728, 0.875, 0.728, 0.875, 0.6958, 0.9375, 0.8303, 0.9375, 0.9658, 0.875, 0.9658, 0.875, 0.8303, 0.0625, 0.8303, 0.0, 0.8303, 0.0, 0.8194, 0.0625, 0.8194, 0.0625, 0.8194, 0.0, 0.8194, 0.0, 0.8141, 0.0625, 0.8141, 0.125, 0.8303, 0.0625, 0.8303, 0.0625, 0.8194, 0.125, 0.8194, 0.125, 0.8194, 0.0625, 0.8194, 0.0625, 0.8141, 0.125, 0.8141, 0.1875, 0.8303, 0.125, 0.8303, 0.125, 0.8194, 0.1875, 0.8194, 0.1875, 0.8194, 0.125, 0.8194, 0.125, 0.8141, 0.1875, 0.8141, 0.25, 0.8303, 0.1875, 0.8303, 0.1875, 0.8194, 0.25, 0.8194, 0.25, 0.8194, 0.1875, 0.8194, 0.1875, 0.8141, 0.25, 0.8141, 0.3125, 0.8303, 0.25, 0.8303, 0.25, 0.8194, 0.3125, 0.8194, 0.3125, 0.8194, 0.25, 0.8194, 0.25, 0.8141, 0.3125, 0.8141, 0.375, 0.8303, 0.3125, 0.8303, 0.3125, 0.8194, 0.375, 0.8194, 0.375, 0.8194, 0.3125, 0.8194, 0.3125, 0.8141, 0.375, 0.8141, 0.4375, 0.8303, 0.375, 0.8303, 0.375, 0.8194, 0.4375, 0.8194, 0.4375, 0.8194, 0.375, 0.8194, 0.375, 0.8141, 0.4375, 0.8141, 0.5, 0.8303, 0.4375, 0.8303, 0.4375, 0.8194, 0.5, 0.8194, 0.5, 0.8194, 0.4375, 0.8194, 0.4375, 0.8141, 0.5, 0.8141, 0.5625, 0.8303, 0.5, 0.8303, 0.5, 0.8194, 0.5625, 0.8194, 0.5625, 0.8194, 0.5, 0.8194, 0.5, 0.8141, 0.5625, 0.8141, 0.625, 0.8303, 0.5625, 0.8303, 0.5625, 0.8194, 0.625, 0.8194, 0.625, 0.8194, 0.5625, 0.8194, 0.5625, 0.8141, 0.625, 0.8141, 0.6875, 0.8303, 0.625, 0.8303, 0.625, 0.8194, 0.6875, 0.8194, 0.6875, 0.8194, 0.625, 0.8194, 0.625, 0.8141, 0.6875, 0.8141, 0.75, 0.8303, 0.6875, 0.8303, 0.6875, 0.8194, 0.75, 0.8194, 0.75, 0.8194, 0.6875, 0.8194, 0.6875, 0.8141, 0.75, 0.8141, 0.8125, 0.8303, 0.75, 0.8303, 0.75, 0.8194, 0.8125, 0.8194, 0.8125, 0.8194, 0.75, 0.8194, 0.75, 0.8141, 0.8125, 0.8141, 0.875, 0.8303, 0.8125, 0.8303, 0.8125, 0.8194, 0.875, 0.8194, 0.875, 0.8194, 0.8125, 0.8194, 0.8125, 0.8141, 0.875, 0.8141, 0.9375, 0.8303, 0.875, 0.8303, 0.875, 0.8194, 0.9375, 0.8194, 0.9375, 0.8194, 0.875, 0.8194, 0.875, 0.8141, 0.9375, 0.8141, 1.0, 0.8303, 0.9375, 0.8303, 0.9375, 0.8194, 1.0, 0.8194, 1.0, 0.8194, 0.9375, 0.8194, 0.9375, 0.8141, 1.0, 0.8141, 0.8125, 0.6958, 0.8125, 0.728, 0.75, 0.728, 0.75, 0.6958, 1.0, 0.7685, 0.9375, 0.7685, 0.9375, 0.7478, 0.9982, 0.7478, 0.9982, 0.7478, 0.9375, 0.7478, 0.9375, 0.728, 1.0, 0.728, 0.9375, 0.7685, 0.875, 0.7685, 0.875, 0.7478, 0.9375, 0.7478, 0.9375, 0.7478, 0.875, 0.7478, 0.875, 0.728, 0.9375, 0.728, 0.875, 0.7685, 0.8125, 0.7685, 0.8125, 0.7478, 0.875, 0.7478, 0.875, 0.7478, 0.8125, 0.7478, 0.8125, 0.728, 0.875, 0.728, 0.8125, 0.7685, 0.75, 0.7685, 0.75, 0.7478, 0.8125, 0.7478, 0.8125, 0.7478, 0.75, 0.7478, 0.75, 0.728, 0.8125, 0.728, 0.75, 0.7685, 0.6875, 0.7685, 0.6875, 0.7478, 0.75, 0.7478, 0.75, 0.7478, 0.6875, 0.7478, 0.6875, 0.728, 0.75, 0.728, 0.6875, 0.7685, 0.625, 0.7685, 0.625, 0.7478, 0.6875, 0.7478, 0.6875, 0.7478, 0.625, 0.7478, 0.625, 0.728, 0.6875, 0.728, 0.625, 0.7685, 0.5625, 0.7685, 0.5625, 0.7478, 0.625, 0.7478, 0.625, 0.7478, 0.5625, 0.7478, 0.5625, 0.728, 0.625, 0.728, 0.5625, 0.7685, 0.5, 0.7685, 0.5, 0.7478, 0.5625, 0.7478, 0.5625, 0.7478, 0.5, 0.7478, 0.5, 0.728, 0.5625, 0.728, 0.5, 0.7685, 0.4375, 0.7685, 0.4375, 0.7478, 0.5, 0.7478, 0.5, 0.7478, 0.4375, 0.7478, 0.4375, 0.728, 0.5, 0.728, 0.4375, 0.7685, 0.375, 0.7685, 0.375, 0.7478, 0.4375, 0.7478, 0.4375, 0.7478, 0.375, 0.7478, 0.375, 0.728, 0.4375, 0.728, 0.375, 0.7685, 0.3125, 0.7685, 0.3125, 0.7478, 0.375, 0.7478, 0.375, 0.7478, 0.3125, 0.7478, 0.3125, 0.728, 0.375, 0.728, 0.3125, 0.7685, 0.25, 0.7685, 0.25, 0.7478, 0.3125, 0.7478, 0.3125, 0.7478, 0.25, 0.7478, 0.25, 0.728, 0.3125, 0.728, 0.25, 0.7685, 0.1875, 0.7685, 0.1875, 0.7478, 0.25, 0.7478, 0.25, 0.7478, 0.1875, 0.7478, 0.1875, 0.728, 0.25, 0.728, 0.1875, 0.7685, 0.125, 0.7685, 0.125, 0.7478, 0.1875, 0.7478, 0.1875, 0.7478, 0.125, 0.7478, 0.125, 0.728, 0.1875, 0.728, 0.125, 0.7685, 0.0625, 0.7685, 0.0625, 0.7478, 0.125, 0.7478, 0.125, 0.7478, 0.0625, 0.7478, 0.0625, 0.728, 0.125, 0.728, 0.0625, 0.7685, 0.0, 0.7685, 0.001786, 0.7478, 0.0625, 0.7478, 0.0625, 0.7478, 0.001786, 0.7478, 0.0, 0.728, 0.0625, 0.728, 0.875, 0.6958, 0.875, 0.728, 0.8125, 0.728, 0.8125, 0.6958, 1.0, 0.5094, 0.9375, 0.5094, 0.9382, 0.5047, 0.9993, 0.5047, 0.9993, 0.5047, 0.9382, 0.5047, 0.94, 0.5, 0.9975, 0.5, 0.75, 0.4707, 0.8344, 0.4539, 0.827, 0.436, 0.75, 0.4513, 0.9375, 0.5094, 0.875, 0.5094, 0.8757, 0.5047, 0.9368, 0.5047, 0.9368, 0.5047, 0.8757, 0.5047, 0.8775, 0.5, 0.935, 0.5, 0.8344, 0.4539, 0.906, 0.406, 0.8924, 0.3924, 0.827, 0.436, 0.875, 0.5094, 0.8125, 0.5094, 0.8132, 0.5047, 0.8743, 0.5047, 0.8743, 0.5047, 0.8132, 0.5047, 0.815, 0.5, 0.8725, 0.5, 0.906, 0.406, 0.9539, 0.3344, 0.936, 0.327, 0.8924, 0.3924, 0.8125, 0.5094, 0.75, 0.5094, 0.7507, 0.5047, 0.8118, 0.5047, 0.8118, 0.5047, 0.7507, 0.5047, 0.7525, 0.5, 0.81, 0.5, 0.9539, 0.3344, 0.9707, 0.25, 0.9513, 0.25, 0.936, 0.327, 0.75, 0.5094, 0.6875, 0.5094, 0.6882, 0.5047, 0.7493, 0.5047, 0.7493, 0.5047, 0.6882, 0.5047, 0.69, 0.5, 0.7475, 0.5, 0.9707, 0.25, 0.9539, 0.1656, 0.936, 0.173, 0.9513, 0.25, 0.6875, 0.5094, 0.625, 0.5094, 0.6257, 0.5047, 0.6868, 0.5047, 0.6868, 0.5047, 0.6257, 0.5047, 0.6275, 0.5, 0.685, 0.5, 0.9539, 0.1656, 0.906, 0.09397, 0.8924, 0.1076, 0.936, 0.173, 0.625, 0.5094, 0.5625, 0.5094, 0.5632, 0.5047, 0.6243, 0.5047, 0.6243, 0.5047, 0.5632, 0.5047, 0.565, 0.5, 0.6225, 0.5, 0.906, 0.09397, 0.8344, 0.04613, 0.827, 0.064, 0.8924, 0.1076, 0.5625, 0.5094, 0.5, 0.5094, 0.5007, 0.5047, 0.5618, 0.5047, 0.5618, 0.5047, 0.5007, 0.5047, 0.5025, 0.5, 0.56, 0.5, 0.8344, 0.04613, 0.75, 0.02934, 0.75, 0.04868, 0.827, 0.064, 0.5, 0.5094, 0.4375, 0.5094, 0.4382, 0.5047, 0.4993, 0.5047, 0.4993, 0.5047, 0.4382, 0.5047, 0.44, 0.5, 0.4975, 0.5, 0.75, 0.02934, 0.6656, 0.04613, 0.673, 0.064, 0.75, 0.04868, 0.4375, 0.5094, 0.375, 0.5094, 0.3757, 0.5047, 0.4368, 0.5047, 0.4368, 0.5047, 0.3757, 0.5047, 0.3775, 0.5, 0.435, 0.5, 0.6656, 0.04613, 0.594, 0.09397, 0.6076, 0.1076, 0.673, 0.064, 0.375, 0.5094, 0.3125, 0.5094, 0.3132, 0.5047, 0.3743, 0.5047, 0.3743, 0.5047, 0.3132, 0.5047, 0.315, 0.5, 0.3725, 0.5, 0.594, 0.09397, 0.5461, 0.1656, 0.564, 0.173, 0.6076, 0.1076, 0.3125, 0.5094, 0.25, 0.5094, 0.2507, 0.5047, 0.3118, 0.5047, 0.3118, 0.5047, 0.2507, 0.5047, 0.2525, 0.5, 0.31, 0.5, 0.5461, 0.1656, 0.5293, 0.25, 0.5487, 0.25, 0.564, 0.173, 0.25, 0.5094, 0.1875, 0.5094, 0.1882, 0.5047, 0.2493, 0.5047, 0.2493, 0.5047, 0.1882, 0.5047, 0.19, 0.5, 0.2475, 0.5, 0.5293, 0.25, 0.5461, 0.3344, 0.564, 0.327, 0.5487, 0.25, 0.1875, 0.5094, 0.125, 0.5094, 0.1257, 0.5047, 0.1868, 0.5047, 0.1868, 0.5047, 0.1257, 0.5047, 0.1275, 0.5, 0.185, 0.5, 0.5461, 0.3344, 0.594, 0.406, 0.6076, 0.3924, 0.564, 0.327, 0.125, 0.5094, 0.0625, 0.5094, 0.06317, 0.5047, 0.1243, 0.5047, 0.1243, 0.5047, 0.06317, 0.5047, 0.06502, 0.5, 0.1225, 0.5, 0.594, 0.406, 0.6656, 0.4539, 0.673, 0.436, 0.6076, 0.3924, 0.0625, 0.5094, 0.0, 0.5094, 0.0006747, 0.5047, 0.06183, 0.5047, 0.06183, 0.5047, 0.0006747, 0.5047, 0.002518, 0.5, 0.05998, 0.5, 0.6656, 0.4539, 0.75, 0.4707, 0.75, 0.4513, 0.673, 0.436, 1.0, 0.6958, 1.0, 0.728, 0.9375, 0.728, 0.9375, 0.6958, 1.0, 0.5094, 1.0, 0.5994, 0.9375, 0.5994, 0.9375, 0.5094, 0.875, 0.5094, 0.875, 0.5994, 0.8125, 0.5994, 0.8125, 0.5094, 0.8125, 0.5094, 0.8125, 0.5994, 0.75, 0.5994, 0.75, 0.5094, 0.9375, 0.5094, 0.9375, 0.5994, 0.875, 0.5994, 0.875, 0.5094, 0.125, 0.5094, 0.125, 0.5994, 0.0625, 0.5994, 0.0625, 0.5094, 0.1875, 0.5094, 0.1875, 0.5994, 0.125, 0.5994, 0.125, 0.5094, 0.25, 0.5094, 0.25, 0.5994, 0.1875, 0.5994, 0.1875, 0.5094, 0.3125, 0.5094, 0.3125, 0.5994, 0.25, 0.5994, 0.25, 0.5094, 0.375, 0.5094, 0.375, 0.5994, 0.3125, 0.5994, 0.3125, 0.5094, 0.4375, 0.5094, 0.4375, 0.5994, 0.375, 0.5994, 0.375, 0.5094, 0.5, 0.5094, 0.5, 0.5994, 0.4375, 0.5994, 0.4375, 0.5094, 0.5625, 0.5094, 0.5625, 0.5994, 0.5, 0.5994, 0.5, 0.5094, 0.625, 0.5094, 0.625, 0.5994, 0.5625, 0.5994, 0.5625, 0.5094, 0.6875, 0.5094, 0.6875, 0.5994, 0.625, 0.5994, 0.625, 0.5094, 0.75, 0.5094, 0.75, 0.5994, 0.6875, 0.5994, 0.6875, 0.5094, 0.0625, 0.5094, 0.0625, 0.5994, 0.0, 0.5994, 0.0, 0.5094, 0.0625, 0.9658, 0.0625, 0.9695, 0.0, 0.9695, 0.0, 0.9658, 0.9375, 0.9658, 0.9375, 0.9695, 0.875, 0.9695, 0.875, 0.9658, 0.875, 0.9658, 0.875, 0.9695, 0.8125, 0.9695, 0.8125, 0.9658, 0.8125, 0.9658, 0.8125, 0.9695, 0.75, 0.9695, 0.75, 0.9658, 0.75, 0.9658, 0.75, 0.9695, 0.6875, 0.9695, 0.6875, 0.9658, 0.6875, 0.9658, 0.6875, 0.9695, 0.625, 0.9695, 0.625, 0.9658, 0.625, 0.9658, 0.625, 0.9695, 0.5625, 0.9695, 0.5625, 0.9658, 0.5625, 0.9658, 0.5625, 0.9695, 0.5, 0.9695, 0.5, 0.9658, 0.5, 0.9658, 0.5, 0.9695, 0.4375, 0.9695, 0.4375, 0.9658, 0.4375, 0.9658, 0.4375, 0.9695, 0.375, 0.9695, 0.375, 0.9658, 0.375, 0.9658, 0.375, 0.9695, 0.3125, 0.9695, 0.3125, 0.9658, 0.3125, 0.9658, 0.3125, 0.9695, 0.25, 0.9695, 0.25, 0.9658, 0.25, 0.9658, 0.25, 0.9695, 0.1875, 0.9695, 0.1875, 0.9658, 0.1875, 0.9658, 0.1875, 0.9695, 0.125, 0.9695, 0.125, 0.9658, 0.875, 1.0, 0.9375, 1.0, 0.9375, 1.0, 0.875, 1.0, 0.125, 0.9658, 0.125, 0.9695, 0.0625, 0.9695, 0.0625, 0.9658, 1.0, 0.9658, 1.0, 0.9695, 0.9375, 0.9695, 0.9375, 0.9658, 0.9375, 0.9705, 0.9375, 1.0, 0.875, 1.0, 0.875, 0.9705, 0.125, 0.9705, 0.125, 1.0, 0.0625, 1.0, 0.0625, 0.9705, 0.1875, 0.9705, 0.1875, 1.0, 0.125, 1.0, 0.125, 0.9705, 0.25, 0.9705, 0.25, 1.0, 0.1875, 1.0, 0.1875, 0.9705, 0.3125, 0.9705, 0.3125, 1.0, 0.25, 1.0, 0.25, 0.9705, 0.375, 0.9705, 0.375, 1.0, 0.3125, 1.0, 0.3125, 0.9705, 0.4375, 0.9705, 0.4375, 1.0, 0.375, 1.0, 0.375, 0.9705, 0.5, 0.9705, 0.5, 1.0, 0.4375, 1.0, 0.4375, 0.9705, 0.5625, 0.9705, 0.5625, 1.0, 0.5, 1.0, 0.5, 0.9705, 0.625, 0.9705, 0.625, 1.0, 0.5625, 1.0, 0.5625, 0.9705, 0.6875, 0.9705, 0.6875, 1.0, 0.625, 1.0, 0.625, 0.9705, 0.75, 0.9705, 0.75, 1.0, 0.6875, 1.0, 0.6875, 0.9705, 0.8125, 0.9705, 0.8125, 1.0, 0.75, 1.0, 0.75, 0.9705, 0.875, 0.9705, 0.875, 1.0, 0.8125, 1.0, 0.8125, 0.9705, 1.0, 0.9705, 1.0, 1.0, 0.9375, 1.0, 0.9375, 0.9705, 0.3418, 0.4717, 0.25, 0.49, 0.1582, 0.4717, 0.08029, 0.4197, 0.02827, 0.3418, 0.01, 0.25, 0.02827, 0.1582, 0.08029, 0.08029, 0.1582, 0.02827, 0.25, 0.01, 0.3418, 0.02827, 0.4197, 0.08029, 0.4717, 0.1582, 0.49, 0.25, 0.4717, 0.3418, 0.4197, 0.4197, 0.375, 1.0, 0.4375, 1.0, 0.4375, 1.0, 0.375, 1.0, 0.8125, 1.0, 0.875, 1.0, 0.875, 1.0, 0.8125, 1.0, 0.3125, 1.0, 0.375, 1.0, 0.375, 1.0, 0.3125, 1.0, 0.75, 1.0, 0.8125, 1.0, 0.8125, 1.0, 0.75, 1.0, 0.25, 1.0, 0.3125, 1.0, 0.3125, 1.0, 0.25, 1.0, 0.6875, 1.0, 0.75, 1.0, 0.75, 1.0, 0.6875, 1.0, 0.1875, 1.0, 0.25, 1.0, 0.25, 1.0, 0.1875, 1.0, 0.625, 1.0, 0.6875, 1.0, 0.6875, 1.0, 0.625, 1.0, 0.125, 1.0, 0.1875, 1.0, 0.1875, 1.0, 0.125, 1.0, 0.5625, 1.0, 0.625, 1.0, 0.625, 1.0, 0.5625, 1.0, 0.9375, 1.0, 1.0, 1.0, 1.0, 1.0, 0.9375, 1.0, 0.0625, 1.0, 0.125, 1.0, 0.125, 1.0, 0.0625, 1.0, 0.5, 1.0, 0.5625, 1.0, 0.5625, 1.0, 0.5, 1.0, 0.0, 1.0, 0.0625, 1.0, 0.0625, 1.0, 0.0, 1.0, 0.4375, 1.0, 0.5, 1.0, 0.5, 1.0, 0.4375, 1.0, 0.0625, 0.9705, 0.0, 0.9705, 0.0, 0.9695, 0.0625, 0.9695, 0.125, 0.9705, 0.0625, 0.9705, 0.0625, 0.9695, 0.125, 0.9695, 0.1875, 0.9705, 0.125, 0.9705, 0.125, 0.9695, 0.1875, 0.9695, 0.25, 0.9705, 0.1875, 0.9705, 0.1875, 0.9695, 0.25, 0.9695, 0.3125, 0.9705, 0.25, 0.9705, 0.25, 0.9695, 0.3125, 0.9695, 0.375, 0.9705, 0.3125, 0.9705, 0.3125, 0.9695, 0.375, 0.9695, 0.4375, 0.9705, 0.375, 0.9705, 0.375, 0.9695, 0.4375, 0.9695, 0.5, 0.9705, 0.4375, 0.9705, 0.4375, 0.9695, 0.5, 0.9695, 0.5625, 0.9705, 0.5, 0.9705, 0.5, 0.9695, 0.5625, 0.9695, 0.625, 0.9705, 0.5625, 0.9705, 0.5625, 0.9695, 0.625, 0.9695, 0.6875, 0.9705, 0.625, 0.9705, 0.625, 0.9695, 0.6875, 0.9695, 0.75, 0.9705, 0.6875, 0.9705, 0.6875, 0.9695, 0.75, 0.9695, 0.8125, 0.9705, 0.75, 0.9705, 0.75, 0.9695, 0.8125, 0.9695, 0.875, 0.9705, 0.8125, 0.9705, 0.8125, 0.9695, 0.875, 0.9695, 0.9375, 0.9705, 0.875, 0.9705, 0.875, 0.9695, 0.9375, 0.9695, 1.0, 0.9705, 0.9375, 0.9705, 0.9375, 0.9695, 1.0, 0.9695, 0.0625, 0.9705, 0.0625, 1.0, 0.0, 1.0, 0.0, 0.9705, 0.0625, 0.8303, 0.0625, 0.9658, 0.0, 0.9658, 0.0, 0.8303, 0.125, 0.8303, 0.125, 0.9658, 0.0625, 0.9658, 0.0625, 0.8303, 0.1875, 0.8303, 0.1875, 0.9658, 0.125, 0.9658, 0.125, 0.8303, 0.25, 0.8303, 0.25, 0.9658, 0.1875, 0.9658, 0.1875, 0.8303, 0.3125, 0.8303, 0.3125, 0.9658, 0.25, 0.9658, 0.25, 0.8303, 0.375, 0.8303, 0.375, 0.9658, 0.3125, 0.9658, 0.3125, 0.8303, 0.4375, 0.8303, 0.4375, 0.9658, 0.375, 0.9658, 0.375, 0.8303, 0.5, 0.8303, 0.5, 0.9658, 0.4375, 0.9658, 0.4375, 0.8303, 0.5625, 0.8303, 0.5625, 0.9658, 0.5, 0.9658, 0.5, 0.8303, 0.625, 0.8303, 0.625, 0.9658, 0.5625, 0.9658, 0.5625, 0.8303, 0.6875, 0.8303, 0.6875, 0.9658, 0.625, 0.9658, 0.625, 0.8303, 0.75, 0.8303, 0.75, 0.9658, 0.6875, 0.9658, 0.6875, 0.8303, 0.8125, 0.8303, 0.8125, 0.9658, 0.75, 0.9658, 0.75, 0.8303, 0.875, 0.8303, 0.875, 0.9658, 0.8125, 0.9658, 0.8125, 0.8303, 1.0, 0.8303, 1.0, 0.9658, 0.9375, 0.9658, 0.9375, 0.8303, 1.0, 0.7685, 1.0, 0.8141, 0.9375, 0.8141, 0.9375, 0.7685, 0.9375, 0.7685, 0.9375, 0.8141, 0.875, 0.8141, 0.875, 0.7685, 0.875, 0.7685, 0.875, 0.8141, 0.8125, 0.8141, 0.8125, 0.7685, 0.8125, 0.7685, 0.8125, 0.8141, 0.75, 0.8141, 0.75, 0.7685, 0.75, 0.7685, 0.75, 0.8141, 0.6875, 0.8141, 0.6875, 0.7685, 0.6875, 0.7685, 0.6875, 0.8141, 0.625, 0.8141, 0.625, 0.7685, 0.625, 0.7685, 0.625, 0.8141, 0.5625, 0.8141, 0.5625, 0.7685, 0.5625, 0.7685, 0.5625, 0.8141, 0.5, 0.8141, 0.5, 0.7685, 0.5, 0.7685, 0.5, 0.8141, 0.4375, 0.8141, 0.4375, 0.7685, 0.4375, 0.7685, 0.4375, 0.8141, 0.375, 0.8141, 0.375, 0.7685, 0.375, 0.7685, 0.375, 0.8141, 0.3125, 0.8141, 0.3125, 0.7685, 0.3125, 0.7685, 0.3125, 0.8141, 0.25, 0.8141, 0.25, 0.7685, 0.25, 0.7685, 0.25, 0.8141, 0.1875, 0.8141, 0.1875, 0.7685, 0.1875, 0.7685, 0.1875, 0.8141, 0.125, 0.8141, 0.125, 0.7685, 0.125, 0.7685, 0.125, 0.8141, 0.0625, 0.8141, 0.0625, 0.7685, 0.0625, 0.7685, 0.0625, 0.8141, 0.0, 0.8141, 0.0, 0.7685, 0.75, 0.4513, 0.827, 0.436, 0.8924, 0.3924, 0.936, 0.327, 0.9513, 0.25, 0.936, 0.173, 0.8924, 0.1076, 0.827, 0.064, 0.75, 0.04868, 0.673, 0.064, 0.6076, 0.1076, 0.564, 0.173, 0.5487, 0.25, 0.564, 0.327, 0.6076, 0.3924, 0.673, 0.436, 0.9375, 0.8303, 0.9375, 0.9658, 0.875, 0.9658, 0.875, 0.8303, 0.0625, 0.8303, 0.0, 0.8303, 0.0, 0.8194, 0.0625, 0.8194, 0.0625, 0.8194, 0.0, 0.8194, 0.0, 0.8141, 0.0625, 0.8141, 0.125, 0.8303, 0.0625, 0.8303, 0.0625, 0.8194, 0.125, 0.8194, 0.125, 0.8194, 0.0625, 0.8194, 0.0625, 0.8141, 0.125, 0.8141, 0.1875, 0.8303, 0.125, 0.8303, 0.125, 0.8194, 0.1875, 0.8194, 0.1875, 0.8194, 0.125, 0.8194, 0.125, 0.8141, 0.1875, 0.8141, 0.25, 0.8303, 0.1875, 0.8303, 0.1875, 0.8194, 0.25, 0.8194, 0.25, 0.8194, 0.1875, 0.8194, 0.1875, 0.8141, 0.25, 0.8141, 0.3125, 0.8303, 0.25, 0.8303, 0.25, 0.8194, 0.3125, 0.8194, 0.3125, 0.8194, 0.25, 0.8194, 0.25, 0.8141, 0.3125, 0.8141, 0.375, 0.8303, 0.3125, 0.8303, 0.3125, 0.8194, 0.375, 0.8194, 0.375, 0.8194, 0.3125, 0.8194, 0.3125, 0.8141, 0.375, 0.8141, 0.4375, 0.8303, 0.375, 0.8303, 0.375, 0.8194, 0.4375, 0.8194, 0.4375, 0.8194, 0.375, 0.8194, 0.375, 0.8141, 0.4375, 0.8141, 0.5, 0.8303, 0.4375, 0.8303, 0.4375, 0.8194, 0.5, 0.8194, 0.5, 0.8194, 0.4375, 0.8194, 0.4375, 0.8141, 0.5, 0.8141, 0.5625, 0.8303, 0.5, 0.8303, 0.5, 0.8194, 0.5625, 0.8194, 0.5625, 0.8194, 0.5, 0.8194, 0.5, 0.8141, 0.5625, 0.8141, 0.625, 0.8303, 0.5625, 0.8303, 0.5625, 0.8194, 0.625, 0.8194, 0.625, 0.8194, 0.5625, 0.8194, 0.5625, 0.8141, 0.625, 0.8141, 0.6875, 0.8303, 0.625, 0.8303, 0.625, 0.8194, 0.6875, 0.8194, 0.6875, 0.8194, 0.625, 0.8194, 0.625, 0.8141, 0.6875, 0.8141, 0.75, 0.8303, 0.6875, 0.8303, 0.6875, 0.8194, 0.75, 0.8194, 0.75, 0.8194, 0.6875, 0.8194, 0.6875, 0.8141, 0.75, 0.8141, 0.8125, 0.8303, 0.75, 0.8303, 0.75, 0.8194, 0.8125, 0.8194, 0.8125, 0.8194, 0.75, 0.8194, 0.75, 0.8141, 0.8125, 0.8141, 0.875, 0.8303, 0.8125, 0.8303, 0.8125, 0.8194, 0.875, 0.8194, 0.875, 0.8194, 0.8125, 0.8194, 0.8125, 0.8141, 0.875, 0.8141, 0.9375, 0.8303, 0.875, 0.8303, 0.875, 0.8194, 0.9375, 0.8194, 0.9375, 0.8194, 0.875, 0.8194, 0.875, 0.8141, 0.9375, 0.8141, 1.0, 0.8303, 0.9375, 0.8303, 0.9375, 0.8194, 1.0, 0.8194, 1.0, 0.8194, 0.9375, 0.8194, 0.9375, 0.8141, 1.0, 0.8141, 1.0, 0.7685, 0.9375, 0.7685, 0.9375, 0.7478, 0.9982, 0.7478, 0.9982, 0.7478, 0.9375, 0.7478, 0.9375, 0.728, 1.0, 0.728, 0.9375, 0.7685, 0.875, 0.7685, 0.875, 0.7478, 0.9375, 0.7478, 0.9375, 0.7478, 0.875, 0.7478, 0.875, 0.728, 0.9375, 0.728, 0.875, 0.7685, 0.8125, 0.7685, 0.8125, 0.7478, 0.875, 0.7478, 0.875, 0.7478, 0.8125, 0.7478, 0.8125, 0.728, 0.875, 0.728, 0.8125, 0.7685, 0.75, 0.7685, 0.75, 0.7478, 0.8125, 0.7478, 0.8125, 0.7478, 0.75, 0.7478, 0.75, 0.728, 0.8125, 0.728, 0.75, 0.7685, 0.6875, 0.7685, 0.6875, 0.7478, 0.75, 0.7478, 0.75, 0.7478, 0.6875, 0.7478, 0.6875, 0.728, 0.75, 0.728, 0.6875, 0.7685, 0.625, 0.7685, 0.625, 0.7478, 0.6875, 0.7478, 0.6875, 0.7478, 0.625, 0.7478, 0.625, 0.728, 0.6875, 0.728, 0.625, 0.7685, 0.5625, 0.7685, 0.5625, 0.7478, 0.625, 0.7478, 0.625, 0.7478, 0.5625, 0.7478, 0.5625, 0.728, 0.625, 0.728, 0.5625, 0.7685, 0.5, 0.7685, 0.5, 0.7478, 0.5625, 0.7478, 0.5625, 0.7478, 0.5, 0.7478, 0.5, 0.728, 0.5625, 0.728, 0.5, 0.7685, 0.4375, 0.7685, 0.4375, 0.7478, 0.5, 0.7478, 0.5, 0.7478, 0.4375, 0.7478, 0.4375, 0.728, 0.5, 0.728, 0.4375, 0.7685, 0.375, 0.7685, 0.375, 0.7478, 0.4375, 0.7478, 0.4375, 0.7478, 0.375, 0.7478, 0.375, 0.728, 0.4375, 0.728, 0.375, 0.7685, 0.3125, 0.7685, 0.3125, 0.7478, 0.375, 0.7478, 0.375, 0.7478, 0.3125, 0.7478, 0.3125, 0.728, 0.375, 0.728, 0.3125, 0.7685, 0.25, 0.7685, 0.25, 0.7478, 0.3125, 0.7478, 0.3125, 0.7478, 0.25, 0.7478, 0.25, 0.728, 0.3125, 0.728, 0.25, 0.7685, 0.1875, 0.7685, 0.1875, 0.7478, 0.25, 0.7478, 0.25, 0.7478, 0.1875, 0.7478, 0.1875, 0.728, 0.25, 0.728, 0.1875, 0.7685, 0.125, 0.7685, 0.125, 0.7478, 0.1875, 0.7478, 0.1875, 0.7478, 0.125, 0.7478, 0.125, 0.728, 0.1875, 0.728, 0.125, 0.7685, 0.0625, 0.7685, 0.0625, 0.7478, 0.125, 0.7478, 0.125, 0.7478, 0.0625, 0.7478, 0.0625, 0.728, 0.125, 0.728, 0.0625, 0.7685, 0.0, 0.7685, 0.001786, 0.7478, 0.0625, 0.7478, 0.0625, 0.7478, 0.001786, 0.7478, 0.0, 0.728, 0.0625, 0.728, 1.0, 0.5094, 0.9375, 0.5094, 0.9382, 0.5047, 0.9993, 0.5047, 0.9993, 0.5047, 0.9382, 0.5047, 0.94, 0.5, 0.9975, 0.5, 0.75, 0.4707, 0.8344, 0.4539, 0.827, 0.436, 0.75, 0.4513, 0.9375, 0.5094, 0.875, 0.5094, 0.8757, 0.5047, 0.9368, 0.5047, 0.9368, 0.5047, 0.8757, 0.5047, 0.8775, 0.5, 0.935, 0.5, 0.8344, 0.4539, 0.906, 0.406, 0.8924, 0.3924, 0.827, 0.436, 0.875, 0.5094, 0.8125, 0.5094, 0.8132, 0.5047, 0.8743, 0.5047, 0.8743, 0.5047, 0.8132, 0.5047, 0.815, 0.5, 0.8725, 0.5, 0.906, 0.406, 0.9539, 0.3344, 0.936, 0.327, 0.8924, 0.3924, 0.8125, 0.5094, 0.75, 0.5094, 0.7507, 0.5047, 0.8118, 0.5047, 0.8118, 0.5047, 0.7507, 0.5047, 0.7525, 0.5, 0.81, 0.5, 0.9539, 0.3344, 0.9707, 0.25, 0.9513, 0.25, 0.936, 0.327, 0.75, 0.5094, 0.6875, 0.5094, 0.6882, 0.5047, 0.7493, 0.5047, 0.7493, 0.5047, 0.6882, 0.5047, 0.69, 0.5, 0.7475, 0.5, 0.9707, 0.25, 0.9539, 0.1656, 0.936, 0.173, 0.9513, 0.25, 0.6875, 0.5094, 0.625, 0.5094, 0.6257, 0.5047, 0.6868, 0.5047, 0.6868, 0.5047, 0.6257, 0.5047, 0.6275, 0.5, 0.685, 0.5, 0.9539, 0.1656, 0.906, 0.09397, 0.8924, 0.1076, 0.936, 0.173, 0.625, 0.5094, 0.5625, 0.5094, 0.5632, 0.5047, 0.6243, 0.5047, 0.6243, 0.5047, 0.5632, 0.5047, 0.565, 0.5, 0.6225, 0.5, 0.906, 0.09397, 0.8344, 0.04613, 0.827, 0.064, 0.8924, 0.1076, 0.5625, 0.5094, 0.5, 0.5094, 0.5007, 0.5047, 0.5618, 0.5047, 0.5618, 0.5047, 0.5007, 0.5047, 0.5025, 0.5, 0.56, 0.5, 0.8344, 0.04613, 0.75, 0.02934, 0.75, 0.04868, 0.827, 0.064, 0.5, 0.5094, 0.4375, 0.5094, 0.4382, 0.5047, 0.4993, 0.5047, 0.4993, 0.5047, 0.4382, 0.5047, 0.44, 0.5, 0.4975, 0.5, 0.75, 0.02934, 0.6656, 0.04613, 0.673, 0.064, 0.75, 0.04868, 0.4375, 0.5094, 0.375, 0.5094, 0.3757, 0.5047, 0.4368, 0.5047, 0.4368, 0.5047, 0.3757, 0.5047, 0.3775, 0.5, 0.435, 0.5, 0.6656, 0.04613, 0.594, 0.09397, 0.6076, 0.1076, 0.673, 0.064, 0.375, 0.5094, 0.3125, 0.5094, 0.3132, 0.5047, 0.3743, 0.5047, 0.3743, 0.5047, 0.3132, 0.5047, 0.315, 0.5, 0.3725, 0.5, 0.594, 0.09397, 0.5461, 0.1656, 0.564, 0.173, 0.6076, 0.1076, 0.3125, 0.5094, 0.25, 0.5094, 0.2507, 0.5047, 0.3118, 0.5047, 0.3118, 0.5047, 0.2507, 0.5047, 0.2525, 0.5, 0.31, 0.5, 0.5461, 0.1656, 0.5293, 0.25, 0.5487, 0.25, 0.564, 0.173, 0.25, 0.5094, 0.1875, 0.5094, 0.1882, 0.5047, 0.2493, 0.5047, 0.2493, 0.5047, 0.1882, 0.5047, 0.19, 0.5, 0.2475, 0.5, 0.5293, 0.25, 0.5461, 0.3344, 0.564, 0.327, 0.5487, 0.25, 0.1875, 0.5094, 0.125, 0.5094, 0.1257, 0.5047, 0.1868, 0.5047, 0.1868, 0.5047, 0.1257, 0.5047, 0.1275, 0.5, 0.185, 0.5, 0.5461, 0.3344, 0.594, 0.406, 0.6076, 0.3924, 0.564, 0.327, 0.125, 0.5094, 0.0625, 0.5094, 0.06317, 0.5047, 0.1243, 0.5047, 0.1243, 0.5047, 0.06317, 0.5047, 0.06502, 0.5, 0.1225, 0.5, 0.594, 0.406, 0.6656, 0.4539, 0.673, 0.436, 0.6076, 0.3924, 0.0625, 0.5094, 0.0, 0.5094, 0.0006747, 0.5047, 0.06183, 0.5047, 0.06183, 0.5047, 0.0006747, 0.5047, 0.002518, 0.5, 0.05998, 0.5, 0.6656, 0.4539, 0.75, 0.4707, 0.75, 0.4513, 0.673, 0.436, 1.0, 0.5094, 1.0, 0.728, 0.9375, 0.728, 0.9375, 0.5094, 0.875, 0.5094, 0.875, 0.728, 0.8125, 0.728, 0.8125, 0.5094, 0.8125, 0.5094, 0.8125, 0.728, 0.75, 0.728, 0.75, 0.5094, 0.9375, 0.5094, 0.9375, 0.728, 0.875, 0.728, 0.875, 0.5094, 0.125, 0.5094, 0.125, 0.728, 0.0625, 0.728, 0.0625, 0.5094, 0.1875, 0.5094, 0.1875, 0.728, 0.125, 0.728, 0.125, 0.5094, 0.25, 0.5094, 0.25, 0.728, 0.1875, 0.728, 0.1875, 0.5094, 0.3125, 0.5094, 0.3125, 0.728, 0.25, 0.728, 0.25, 0.5094, 0.375, 0.5094, 0.375, 0.728, 0.3125, 0.728, 0.3125, 0.5094, 0.4375, 0.5094, 0.4375, 0.728, 0.375, 0.728, 0.375, 0.5094, 0.5, 0.5094, 0.5, 0.728, 0.4375, 0.728, 0.4375, 0.5094, 0.5625, 0.5094, 0.5625, 0.728, 0.5, 0.728, 0.5, 0.5094, 0.625, 0.5094, 0.625, 0.728, 0.5625, 0.728, 0.5625, 0.5094, 0.6875, 0.5094, 0.6875, 0.728, 0.625, 0.728, 0.625, 0.5094, 0.75, 0.5094, 0.75, 0.728, 0.6875, 0.728, 0.6875, 0.5094, 0.0625, 0.5094, 0.0625, 0.728, 0.0, 0.728, 0.0, 0.5094, 0.4375, 0.5994, 0.5, 0.5994, 0.5, 0.6958, 0.4375, 0.6958, 0.5625, 0.5994, 0.5625, 0.6958, 0.5, 0.6958, 0.5, 0.5994, 0.625, 0.5994, 0.625, 0.6958, 0.5625, 0.6958, 0.5625, 0.5994, 0.6875, 0.5994, 0.6875, 0.6958, 0.625, 0.6958, 0.625, 0.5994, 0.75, 0.5994, 0.75, 0.6958, 0.6875, 0.6958, 0.6875, 0.5994, 0.8125, 0.5994, 0.8125, 0.6958, 0.75, 0.6958, 0.75, 0.5994, 0.875, 0.5994, 0.875, 0.6958, 0.8125, 0.6958, 0.8125, 0.5994, 0.9375, 0.5994, 0.9375, 0.6958, 0.875, 0.6958, 0.875, 0.5994, 1.0, 0.5994, 1.0, 0.6958, 0.9375, 0.6958, 0.9375, 0.5994, 0.0625, 0.5994, 0.0625, 0.6958, 0.0, 0.6958, 0.0, 0.5994, 0.125, 0.5994, 0.125, 0.6958, 0.0625, 0.6958, 0.0625, 0.5994, 0.1875, 0.5994, 0.1875, 0.6958, 0.125, 0.6958, 0.125, 0.5994, 0.25, 0.5994, 0.25, 0.6958, 0.1875, 0.6958, 0.1875, 0.5994, 0.3125, 0.5994, 0.3125, 0.6958, 0.25, 0.6958, 0.25, 0.5994, 0.375, 0.5994, 0.375, 0.6958, 0.3125, 0.6958, 0.3125, 0.5994, 0.4375, 0.5994, 0.4375, 0.6958, 0.375, 0.6958, 0.375, 0.5994])
me_cylinder.materials.append(mat_glass)
me_cylinder.materials.append(mat_label)
me_cylinder.materials.append(mat_cap)
me_cylinder.use_remesh_fix_poles = True
me_cylinder.use_remesh_preserve_attributes = False
me_cylinder.use_mirror_vertex_groups = False
me_cylinder.update()
me_cylinder_001 = bpy.data.meshes.new('Cylinder.001')
me_cylinder_001.from_pydata([(5.562e-08, 0.1966, 0.6285), (0.07525, 0.1817, 0.6285), (-0.07525, 0.1817, 0.6285), (0.139, 0.139, 0.6285), (0.1817, 0.07525, 0.6285), (0.1966, -1.845e-08, 0.6285), (0.1817, -0.07525, 0.6285), (0.139, -0.139, 0.6285), (0.07525, -0.1817, 0.6285), (8.531e-08, -0.1966, 0.6285), (-0.07525, -0.1817, 0.6285), (-0.139, -0.139, 0.6285), (-0.1817, -0.07525, 0.6285), (-0.1966, -7.508e-09, 0.6285), (-0.1817, 0.07525, 0.6285), (-0.139, 0.139, 0.6285), (0.07525, 0.1817, 0.3294), (0.139, 0.139, 0.3294), (0.1817, 0.07525, 0.3294), (0.1966, -1.845e-08, 0.3294), (0.1817, -0.07525, 0.3294), (0.139, -0.139, 0.3294), (0.07525, -0.1817, 0.3294), (8.531e-08, -0.1966, 0.3294), (-0.07525, -0.1817, 0.3294), (-0.139, -0.139, 0.3294), (-0.1817, -0.07525, 0.3294), (-0.1966, -7.508e-09, 0.3294), (-0.1817, 0.07525, 0.3294), (-0.139, 0.139, 0.3294), (5.562e-08, 0.1966, 0.3294), (-0.07525, 0.1817, 0.3294), (0.07348, 0.1774, 0.3321), (0.1358, 0.1358, 0.3321), (0.1774, 0.07348, 0.3321), (0.192, -1.841e-08, 0.3321), (0.1774, -0.07348, 0.3321), (0.1358, -0.1358, 0.3321), (0.07348, -0.1774, 0.3321), (8.49e-08, -0.192, 0.3321), (-0.07348, -0.1774, 0.3321), (-0.1358, -0.1358, 0.3321), (-0.1774, -0.07348, 0.3321), (-0.192, -7.724e-09, 0.3321), (-0.1774, 0.07348, 0.3321), (-0.1358, 0.1358, 0.3321), (5.591e-08, 0.192, 0.3321), (-0.07348, 0.1774, 0.3321), (5.591e-08, 0.192, 0.6259), (-0.07348, 0.1774, 0.6259), (0.07348, 0.1774, 0.6259), (0.1358, 0.1358, 0.6259), (0.1774, 0.07348, 0.6259), (0.192, -1.841e-08, 0.6259), (0.1774, -0.07348, 0.6259), (0.1358, -0.1358, 0.6259), (0.07348, -0.1774, 0.6259), (8.49e-08, -0.192, 0.6259), (-0.07348, -0.1774, 0.6259), (-0.1358, -0.1358, 0.6259), (-0.1774, -0.07348, 0.6259), (-0.192, -7.724e-09, 0.6259), (-0.1774, 0.07348, 0.6259), (-0.1358, 0.1358, 0.6259), (6.121e-08, 0.06942, 1.131), (0.02657, 0.06414, 1.131), (-0.02657, 0.06414, 1.131), (0.04909, 0.04909, 1.131), (0.06414, 0.02657, 1.131), (0.06942, -1.435e-08, 1.131), (0.06414, -0.02657, 1.131), (0.04909, -0.04909, 1.131), (0.02657, -0.06414, 1.131), (7.169e-08, -0.06942, 1.131), (-0.02657, -0.06414, 1.131), (-0.04909, -0.04909, 1.131), (-0.06414, -0.02657, 1.131), (-0.06942, -1.048e-08, 1.131), (-0.06414, 0.02657, 1.131), (-0.04909, 0.04909, 1.131), (0.02657, 0.06414, 1.025), (0.04909, 0.04909, 1.025), (0.06414, 0.02657, 1.025), (0.06942, -1.435e-08, 1.025), (0.06414, -0.02657, 1.025), (0.04909, -0.04909, 1.025), (0.02657, -0.06414, 1.025), (7.169e-08, -0.06942, 1.025), (-0.02657, -0.06414, 1.025), (-0.04909, -0.04909, 1.025), (-0.06414, -0.02657, 1.025), (-0.06942, -1.048e-08, 1.025), (-0.06414, 0.02657, 1.025), (-0.04909, 0.04909, 1.025), (6.121e-08, 0.06942, 1.025), (-0.02657, 0.06414, 1.025)], [], [(30, 0, 1, 16), (17, 3, 4, 18), (18, 4, 5, 19), (16, 1, 3, 17), (29, 15, 2, 31), (28, 14, 15, 29), (27, 13, 14, 28), (26, 12, 13, 27), (25, 11, 12, 26), (24, 10, 11, 25), (23, 9, 10, 24), (22, 8, 9, 23), (21, 7, 8, 22), (20, 6, 7, 21), (19, 5, 6, 20), (31, 2, 0, 30), (47, 31, 30, 46), (35, 19, 20, 36), (36, 20, 21, 37), (37, 21, 22, 38), (38, 22, 23, 39), (39, 23, 24, 40), (40, 24, 25, 41), (41, 25, 26, 42), (42, 26, 27, 43), (43, 27, 28, 44), (44, 28, 29, 45), (45, 29, 31, 47), (32, 16, 17, 33), (34, 18, 19, 35), (33, 17, 18, 34), (46, 30, 16, 32), (0, 48, 50, 1), (3, 51, 52, 4), (4, 52, 53, 5), (1, 50, 51, 3), (15, 63, 49, 2), (14, 62, 63, 15), (13, 61, 62, 14), (12, 60, 61, 13), (11, 59, 60, 12), (10, 58, 59, 11), (9, 57, 58, 10), (8, 56, 57, 9), (7, 55, 56, 8), (6, 54, 55, 7), (5, 53, 54, 6), (2, 49, 48, 0), (32, 50, 48, 46), (46, 48, 49, 47), (47, 49, 63, 45), (45, 63, 62, 44), (44, 62, 61, 43), (43, 61, 60, 42), (42, 60, 59, 41), (41, 59, 58, 40), (40, 58, 57, 39), (39, 57, 56, 38), (38, 56, 55, 37), (37, 55, 54, 36), (36, 54, 53, 35), (35, 53, 52, 34), (34, 52, 51, 33), (33, 51, 50, 32), (94, 64, 65, 80), (81, 67, 68, 82), (82, 68, 69, 83), (80, 65, 67, 81), (93, 79, 66, 95), (92, 78, 79, 93), (91, 77, 78, 92), (90, 76, 77, 91), (89, 75, 76, 90), (88, 74, 75, 89), (87, 73, 74, 88), (86, 72, 73, 87), (85, 71, 72, 86), (84, 70, 71, 85), (83, 69, 70, 84), (95, 66, 64, 94)])
me_cylinder_001.polygons.foreach_set('use_smooth', [True] * 80)
me_cylinder_001.polygons.foreach_set('material_index', [1, 1, 1, 1, 1, 1, 1, 1, 1, 1, 1, 1, 1, 1, 1, 1, 0, 0, 0, 0, 0, 0, 0, 0, 0, 0, 0, 0, 0, 0, 0, 0, 0, 0, 0, 0, 0, 0, 0, 0, 0, 0, 0, 0, 0, 0, 0, 0, 0, 0, 0, 0, 0, 0, 0, 0, 0, 0, 0, 0, 0, 0, 0, 0, 1, 1, 1, 1, 1, 1, 1, 1, 1, 1, 1, 1, 1, 1, 1, 1])
_uv = me_cylinder_001.uv_layers.new(name='UVMap')
_uv.uv.foreach_set('vector', [0.6845, 0.4261, 0.6845, 0.6697, 0.622, 0.6697, 0.622, 0.4261, 0.5595, 0.4261, 0.5595, 0.6697, 0.497, 0.6697, 0.497, 0.4261, 0.497, 0.4261, 0.497, 0.6697, 0.4345, 0.6697, 0.4345, 0.4261, 0.622, 0.4261, 0.622, 0.6697, 0.5595, 0.6697, 0.5595, 0.4261, 0.8095, 0.4261, 0.8095, 0.6697, 0.747, 0.6697, 0.747, 0.4261, 0.872, 0.4261, 0.872, 0.6697, 0.8095, 0.6697, 0.8095, 0.4261, 0.9345, 0.4261, 0.9345, 0.6697, 0.872, 0.6697, 0.872, 0.4261, 0.997, 0.4261, 0.997, 0.6697, 0.9345, 0.6697, 0.9345, 0.4261, 0.05958, 0.4261, 0.05958, 0.6697, -0.002915, 0.6697, -0.002915, 0.4261, 0.1221, 0.4261, 0.1221, 0.6697, 0.05958, 0.6697, 0.05958, 0.4261, 0.1846, 0.4261, 0.1846, 0.6697, 0.1221, 0.6697, 0.1221, 0.4261, 0.2471, 0.4261, 0.2471, 0.6697, 0.1846, 0.6697, 0.1846, 0.4261, 0.3096, 0.4261, 0.3096, 0.6697, 0.2471, 0.6697, 0.2471, 0.4261, 0.372, 0.4261, 0.372, 0.6697, 0.3096, 0.6697, 0.3096, 0.4261, 0.4345, 0.4261, 0.4345, 0.6697, 0.372, 0.6697, 0.372, 0.4261, 0.747, 0.4261, 0.747, 0.6697, 0.6845, 0.6697, 0.6845, 0.4261, 0.782, 0.3586, 0.782, 0.3571, 0.8259, 0.3571, 0.8259, 0.3586, 0.2993, 0.3586, 0.2993, 0.3571, 0.3432, 0.3571, 0.3432, 0.3586, 0.3432, 0.3586, 0.3432, 0.3571, 0.3871, 0.3571, 0.3871, 0.3586, 0.3871, 0.3586, 0.3871, 0.3571, 0.4309, 0.3571, 0.4309, 0.3586, 0.4309, 0.3586, 0.4309, 0.3571, 0.4748, 0.3571, 0.4748, 0.3586, 0.4748, 0.3586, 0.4748, 0.3571, 0.5187, 0.3571, 0.5187, 0.3586, 0.5187, 0.3586, 0.5187, 0.3571, 0.5626, 0.3571, 0.5626, 0.3586, 0.5626, 0.3586, 0.5626, 0.3571, 0.6065, 0.3571, 0.6065, 0.3586, 0.6065, 0.3586, 0.6065, 0.3571, 0.6504, 0.3571, 0.6504, 0.3586, 0.6504, 0.3586, 0.6504, 0.3571, 0.6943, 0.3571, 0.6943, 0.3586, 0.6943, 0.3586, 0.6943, 0.3571, 0.7382, 0.3571, 0.7382, 0.3586, 0.7382, 0.3586, 0.7382, 0.3571, 0.782, 0.3571, 0.782, 0.3586, 0.1676, 0.3586, 0.1676, 0.3571, 0.2115, 0.3571, 0.2115, 0.3586, 0.2554, 0.3586, 0.2554, 0.3571, 0.2993, 0.3571, 0.2993, 0.3586, 0.2115, 0.3586, 0.2115, 0.3571, 0.2554, 0.3571, 0.2554, 0.3586, 0.1237, 0.3586, 0.1237, 0.3571, 0.1676, 0.3571, 0.1676, 0.3586, 0.1237, 0.2924, 0.1237, 0.2909, 0.1676, 0.2909, 0.1676, 0.2924, 0.2115, 0.2924, 0.2115, 0.2909, 0.2554, 0.2909, 0.2554, 0.2924, 0.2554, 0.2924, 0.2554, 0.2909, 0.2993, 0.2909, 0.2993, 0.2924, 0.1676, 0.2924, 0.1676, 0.2909, 0.2115, 0.2909, 0.2115, 0.2924, 0.7382, 0.2924, 0.7382, 0.2909, 0.782, 0.2909, 0.782, 0.2924, 0.6943, 0.2924, 0.6943, 0.2909, 0.7382, 0.2909, 0.7382, 0.2924, 0.6504, 0.2924, 0.6504, 0.2909, 0.6943, 0.2909, 0.6943, 0.2924, 0.6065, 0.2924, 0.6065, 0.2909, 0.6504, 0.2909, 0.6504, 0.2924, 0.5626, 0.2924, 0.5626, 0.2909, 0.6065, 0.2909, 0.6065, 0.2924, 0.5187, 0.2924, 0.5187, 0.2909, 0.5626, 0.2909, 0.5626, 0.2924, 0.4748, 0.2924, 0.4748, 0.2909, 0.5187, 0.2909, 0.5187, 0.2924, 0.4309, 0.2924, 0.4309, 0.2909, 0.4748, 0.2909, 0.4748, 0.2924, 0.3871, 0.2924, 0.3871, 0.2909, 0.4309, 0.2909, 0.4309, 0.2924, 0.3432, 0.2924, 0.3432, 0.2909, 0.3871, 0.2909, 0.3871, 0.2924, 0.2993, 0.2924, 0.2993, 0.2909, 0.3432, 0.2909, 0.3432, 0.2924, 0.782, 0.2924, 0.782, 0.2909, 0.8259, 0.2909, 0.8259, 0.2924, 0.1676, 0.3586, 0.1676, 0.2909, 0.1237, 0.2909, 0.1237, 0.3586, 0.8259, 0.3586, 0.1237, 0.2909, 0.782, 0.2909, 0.782, 0.3586, 0.782, 0.3586, 0.782, 0.2909, 0.7382, 0.2909, 0.7382, 0.3586, 0.7382, 0.3586, 0.7382, 0.2909, 0.6943, 0.2909, 0.6943, 0.3586, 0.6943, 0.3586, 0.6943, 0.2909, 0.6504, 0.2909, 0.6504, 0.3586, 0.6504, 0.3586, 0.6504, 0.2909, 0.6065, 0.2909, 0.6065, 0.3586, 0.6065, 0.3586, 0.6065, 0.2909, 0.5626, 0.2909, 0.5626, 0.3586, 0.5626, 0.3586, 0.5626, 0.2909, 0.5187, 0.2909, 0.5187, 0.3586, 0.5187, 0.3586, 0.5187, 0.2909, 0.4748, 0.2909, 0.4748, 0.3586, 0.4748, 0.3586, 0.4748, 0.2909, 0.4309, 0.2909, 0.4309, 0.3586, 0.4309, 0.3586, 0.4309, 0.2909, 0.3871, 0.2909, 0.3871, 0.3586, 0.3871, 0.3586, 0.3871, 0.2909, 0.3432, 0.2909, 0.3432, 0.3586, 0.3432, 0.3586, 0.3432, 0.2909, 0.2993, 0.2909, 0.2993, 0.3586, 0.2993, 0.3586, 0.2993, 0.2909, 0.2554, 0.2909, 0.2554, 0.3586, 0.2554, 0.3586, 0.2554, 0.2909, 0.2115, 0.2909, 0.2115, 0.3586, 0.2115, 0.3586, 0.2115, 0.2909, 0.1676, 0.2909, 0.1676, 0.3586, 0.6845, 0.7091, 0.6845, 0.9527, 0.622, 0.9527, 0.622, 0.7091, 0.5595, 0.7091, 0.5595, 0.9527, 0.497, 0.9527, 0.497, 0.7091, 0.497, 0.7091, 0.497, 0.9527, 0.4345, 0.9527, 0.4345, 0.7091, 0.622, 0.7091, 0.622, 0.9527, 0.5595, 0.9527, 0.5595, 0.7091, 0.8095, 0.7091, 0.8095, 0.9527, 0.747, 0.9527, 0.747, 0.7091, 0.872, 0.7091, 0.872, 0.9527, 0.8095, 0.9527, 0.8095, 0.7091, 0.9345, 0.7091, 0.9345, 0.9527, 0.872, 0.9527, 0.872, 0.7091, 0.997, 0.7091, 0.997, 0.9527, 0.9345, 0.9527, 0.9345, 0.7091, 0.05958, 0.7091, 0.05958, 0.9527, -0.002915, 0.9527, -0.002915, 0.7091, 0.1221, 0.7091, 0.1221, 0.9527, 0.05958, 0.9527, 0.05958, 0.7091, 0.1846, 0.7091, 0.1846, 0.9527, 0.1221, 0.9527, 0.1221, 0.7091, 0.2471, 0.7091, 0.2471, 0.9527, 0.1846, 0.9527, 0.1846, 0.7091, 0.3096, 0.7091, 0.3096, 0.9527, 0.2471, 0.9527, 0.2471, 0.7091, 0.372, 0.7091, 0.372, 0.9527, 0.3096, 0.9527, 0.3096, 0.7091, 0.4345, 0.7091, 0.4345, 0.9527, 0.372, 0.9527, 0.372, 0.7091, 0.747, 0.7091, 0.747, 0.9527, 0.6845, 0.9527, 0.6845, 0.7091])
me_cylinder_001.materials.append(mat_glass)
me_cylinder_001.materials.append(mat_label)
me_cylinder_001.materials.append(mat_cap)
me_cylinder_001.use_remesh_fix_poles = True
me_cylinder_001.use_remesh_preserve_attributes = False
me_cylinder_001.use_mirror_vertex_groups = False
me_cylinder_001.update()

# ---- objects
ob_bottle = bpy.data.objects.new('bottle', me_cylinder)
ob_label = bpy.data.objects.new('label', me_cylinder_001)

# ---- transforms, parenting, visibility, modifiers, constraints
ob_bottle.location = (0.0, 0.0, 0.0)
ob_bottle.lineart.crease_threshold = 0.0
_vg = ob_bottle.vertex_groups.new(name='bevel')
_m = ob_bottle.modifiers.new('Auto Smooth', 'NODES')
_m.node_group = ng_auto_smooth
_gi = [s.identifier for s in ng_auto_smooth.interface.items_tree if s.item_type == 'SOCKET' and s.in_out == 'INPUT']
_m[_gi[1]] = 0.5236  # Angle
ob_label.location = (0.0, 0.0, 0.0)
ob_label.lineart.crease_threshold = 0.0
_vg = ob_label.vertex_groups.new(name='bevel')
_m = ob_label.modifiers.new('Auto Smooth', 'NODES')
_m.node_group = ng_auto_smooth
_gi = [s.identifier for s in ng_auto_smooth.interface.items_tree if s.item_type == 'SOCKET' and s.in_out == 'INPUT']
_m[_gi[1]] = 0.5236  # Angle

# ---- collection membership
col_collection.objects.link(ob_bottle)
col_collection.objects.link(ob_label)

# ---- scene / render settings (as saved in the file)
scene.frame_start = 1; scene.frame_end = 250; scene.frame_set(0)
scene.render.engine = 'BLENDER_EEVEE_NEXT'
scene.cycles.use_denoising = False
scene.cycles.samples = 128
scene.cycles.sampling_pattern = 'TABULATED_SOBOL'
scene.cycles.use_adaptive_sampling = False
scene.cycles.use_light_tree = False
scene.view_settings.view_transform = 'Filmic'
bpy.context.view_layer.update()

# ---- added for rendering (the .blend has no active camera and no usable light): camera, sun
cam_auto = bpy.data.cameras.new('AutoCamera')
cam_auto.lens = 50.0
cam_auto.sensor_width = 36.0
cam_auto.clip_end = 1000.0
ob_auto_camera = bpy.data.objects.new('AutoCamera', cam_auto)
scene.collection.objects.link(ob_auto_camera)
ob_auto_camera.location = (1.29355, -1.55226, 1.6762)
ob_auto_camera.rotation_euler = (1.09748, -7.21219e-08, 0.694738)
scene.camera = ob_auto_camera
light_auto_sun = bpy.data.lights.new('AutoSun', 'SUN')
light_auto_sun.energy = 3.0
light_auto_sun.angle = 0.0523599
ob_auto_sun = bpy.data.objects.new('AutoSun', light_auto_sun)
scene.collection.objects.link(ob_auto_sun)
ob_auto_sun.rotation_euler = (0.872665, 0.174533, 0.523599)
bpy.context.view_layer.update()
